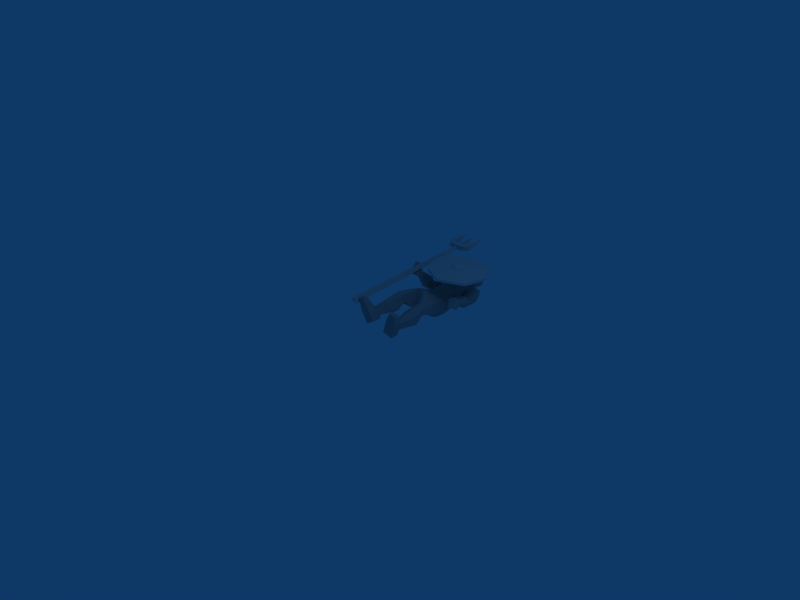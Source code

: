 # Source: g_walk.blend  (saved by Blender 2.49.2; exported with 4.5.12 LTS)
import bpy
from mathutils import Matrix  # noqa: F401  (used for matrix-valued properties, if any)

bpy.ops.wm.read_factory_settings(use_empty=True)
scene = bpy.context.scene
scene.name = 'Scene'

# ---- collections
col_collection_1 = bpy.data.collections.new('Collection 1'); scene.collection.children.link(col_collection_1)

# ---- materials (node trees are filled in below, after node groups)
mat_material = bpy.data.materials.new('Material')
mat_material.alpha_threshold = 0.0
mat_material.preview_render_type = 'FLAT'
mat_material.roughness = 0.5
mat_material.line_color = (0.0, 0.0, 0.0, 1.0)
mat_material_002 = bpy.data.materials.new('Material.002')
mat_material_002.alpha_threshold = 0.0
mat_material_002.preview_render_type = 'FLAT'
mat_material_002.roughness = 0.5
mat_material_002.line_color = (0.0, 0.0, 0.0, 1.0)
mat_material_001 = bpy.data.materials.new('Material.001')
mat_material_001.alpha_threshold = 0.0
mat_material_001.preview_render_type = 'FLAT'
mat_material_001.diffuse_color = (0.6392, 0.6392, 0.6392, 1.0)
mat_material_001.roughness = 0.5
mat_material_001.line_color = (0.0, 0.0, 0.0, 1.0)

# ---- material node trees

# ---- world
world_world = bpy.data.worlds.new('World'); scene.world = world_world
world_world.color = (0.05656, 0.2208, 0.4)
world_world.use_sun_shadow = False
world_world.sun_shadow_jitter_overblur = 0.0
world_world.cycles.sampling_method = 'MANUAL'
world_world.cycles.sample_map_resolution = 256

# ---- cameras
cam_camera = bpy.data.cameras.new('Camera')
cam_camera.passepartout_alpha = 0.2
cam_camera.clip_end = 100.0
cam_camera.lens = 35.0
cam_camera.ortho_scale = 7.314
cam_camera.show_passepartout = False
cam_camera.show_safe_areas = True
cam_camera.dof.focus_distance = 0.0
cam_camera.dof.aperture_fstop = 128.0

# ---- lights
light_spot = bpy.data.lights.new('Spot', 'POINT')
light_spot.transmission_factor = 0.0
light_spot.cutoff_distance = 30.0
light_spot.energy = 100.0
light_spot.shadow_buffer_clip_start = 1.001
light_spot.shadow_soft_size = 1.0
light_spot.shadow_maximum_resolution = 0.006
light_spot.use_absolute_resolution = True
light_spot.cycles.use_multiple_importance_sampling = False

# ---- meshes
me_cylinder_001_material = bpy.data.meshes.new('Cylinder.001_Material')
me_cylinder_001_material.from_pydata([(0.175, 1.478, 0.3225), (0.2045, 1.378, 0.3168), (0.1341, 1.302, 0.328), (0.03422, 1.326, 0.3449), (0.004696, 1.425, 0.3506), (0.07508, 1.501, 0.3394), (0.1896, 1.477, 0.4034), (0.2191, 1.377, 0.3972), (0.1488, 1.301, 0.4095), (0.04919, 1.325, 0.4278), (0.01975, 1.425, 0.4339), (0.08996, 1.501, 0.4217), (0.1264, 1.401, 0.4541), (0.09136, 1.446, 0.3362), (0.05977, 1.412, 0.3413), (0.07302, 1.368, 0.3387), (0.1179, 1.357, 0.3311), (0.1494, 1.391, 0.3261), (0.1362, 1.436, 0.3287), (0.1145, 1.437, 0.2101), (0.1277, 1.392, 0.2074), (0.09616, 1.358, 0.2129), (0.05144, 1.369, 0.2211), (0.03823, 1.413, 0.2239), (0.06974, 1.447, 0.2184), (0.08295, 1.403, 0.2156), (0.08961, 1.5, 0.4078), (0.0194, 1.425, 0.42), (0.04884, 1.325, 0.4139), (0.1485, 1.301, 0.3955), (0.2187, 1.377, 0.3833), (0.1893, 1.477, 0.3894), (0.07522, 1.502, 0.3526), (0.004837, 1.426, 0.3637), (0.03436, 1.326, 0.358), (0.1343, 1.302, 0.3411), (0.2047, 1.378, 0.33), (0.1751, 1.478, 0.3357), (0.3892, 1.801, 0.2793), (0.4981, 1.118, 0.2576), (0.1361, 0.9174, 0.3154), (-0.1872, 1.067, 0.3704), (-0.3083, 1.619, 0.3942), (-0.0003614, 1.87, 0.3453), (0.394, 1.8, 0.3197), (0.5029, 1.118, 0.298), (0.1409, 0.9169, 0.3558), (-0.1825, 1.066, 0.4108), (-0.3036, 1.619, 0.4346), (0.004398, 1.869, 0.3857), (0.5867, 1.502, 0.2858), (0.5815, 1.503, 0.2457), (-0.3393, 1.344, 0.4387), (-0.3443, 1.344, 0.3999)], [], [(18, 19, 24), (18, 24, 13), (13, 24, 23), (13, 23, 14), (14, 23, 22), (14, 22, 15), (15, 22, 21), (15, 21, 16), (16, 21, 20), (16, 20, 17), (17, 20, 19), (17, 19, 18), (1, 17, 18), (18, 0, 1), (2, 16, 17), (2, 17, 1), (3, 15, 16), (3, 16, 2), (4, 14, 15), (4, 15, 3), (5, 13, 14), (5, 14, 4), (0, 18, 13), (0, 13, 5), (22, 23, 25), (23, 24, 25), (20, 21, 25), (21, 22, 25), (20, 25, 19), (25, 24, 19), (10, 12, 11), (12, 6, 11), (8, 12, 9), (12, 10, 9), (6, 12, 7), (12, 8, 7), (38, 43, 49), (38, 49, 44), (48, 49, 42), (49, 43, 42), (46, 47, 41), (46, 41, 40), (45, 46, 39), (46, 40, 39), (50, 31, 30), (45, 50, 30), (50, 44, 31), (51, 36, 37), (38, 51, 37), (51, 39, 36), (51, 44, 50), (44, 51, 38), (52, 28, 27), (48, 52, 27), (52, 47, 28), (53, 33, 34), (41, 53, 34), (53, 42, 33), (53, 47, 52), (47, 53, 41), (42, 53, 48), (53, 52, 48), (39, 51, 50), (39, 50, 45), (37, 32, 43), (37, 43, 38), (32, 33, 42), (32, 42, 43), (34, 35, 41), (35, 40, 41), (35, 36, 39), (35, 39, 40), (26, 31, 49), (31, 44, 49), (27, 26, 48), (26, 49, 48), (29, 28, 47), (29, 47, 46), (30, 29, 45), (29, 46, 45), (6, 7, 31), (7, 30, 31), (7, 8, 29), (7, 29, 30), (8, 9, 28), (8, 28, 29), (9, 10, 27), (9, 27, 28), (10, 11, 27), (11, 26, 27), (11, 6, 26), (6, 31, 26), (1, 0, 36), (0, 37, 36), (4, 3, 34), (4, 34, 33), (2, 1, 36), (2, 36, 35), (3, 2, 35), (3, 35, 34), (5, 4, 32), (4, 33, 32), (0, 5, 37), (5, 32, 37)])
_uv = me_cylinder_001_material.uv_layers.new(name='UVTex')
_uv.uv.foreach_set('vector', [0.2877, 0.8811, 0.2827, 0.8366, 0.2659, 0.8385, 0.2877, 0.8811, 0.2659, 0.8385, 0.2709, 0.8828, 0.2921, 0.8828, 0.2925, 0.8385, 0.2798, 0.8397, 0.2921, 0.8828, 0.2798, 0.8397, 0.2795, 0.8838, 0.2795, 0.8838, 0.2798, 0.8397, 0.2632, 0.8391, 0.2795, 0.8838, 0.2632, 0.8391, 0.2628, 0.8832, 0.2641, 0.8832, 0.259, 0.8391, 0.2758, 0.8371, 0.2641, 0.8832, 0.2758, 0.8371, 0.2809, 0.8815, 0.2589, 0.8815, 0.2592, 0.8371, 0.2719, 0.8359, 0.2589, 0.8815, 0.2719, 0.8359, 0.2715, 0.8805, 0.2715, 0.8805, 0.2719, 0.8359, 0.2885, 0.8366, 0.2715, 0.8805, 0.2885, 0.8366, 0.2882, 0.8811, 0.301, 0.8501, 0.2845, 0.854, 0.2805, 0.8671, 0.2805, 0.8671, 0.2921, 0.8795, 0.301, 0.8501, 0.28, 0.8277, 0.2751, 0.8439, 0.2845, 0.854, 0.28, 0.8277, 0.2845, 0.854, 0.301, 0.8501, 0.2501, 0.8348, 0.2617, 0.8471, 0.2751, 0.8439, 0.2501, 0.8348, 0.2751, 0.8439, 0.28, 0.8277, 0.2412, 0.8641, 0.2577, 0.8603, 0.2617, 0.8471, 0.2412, 0.8641, 0.2617, 0.8471, 0.2501, 0.8348, 0.2623, 0.8865, 0.2671, 0.8703, 0.2577, 0.8603, 0.2623, 0.8865, 0.2577, 0.8603, 0.2412, 0.8641, 0.2921, 0.8795, 0.2805, 0.8671, 0.2671, 0.8703, 0.2921, 0.8795, 0.2671, 0.8703, 0.2623, 0.8865, 0.2611, 0.8474, 0.2571, 0.8605, 0.2705, 0.8574, 0.2571, 0.8605, 0.2666, 0.8706, 0.2705, 0.8574, 0.2839, 0.8542, 0.2745, 0.8442, 0.2705, 0.8574, 0.2745, 0.8442, 0.2611, 0.8474, 0.2705, 0.8574, 0.2839, 0.8542, 0.2705, 0.8574, 0.28, 0.8674, 0.2705, 0.8574, 0.2666, 0.8706, 0.28, 0.8674, 0.2416, 0.8639, 0.2716, 0.8568, 0.2626, 0.8863, 0.2716, 0.8568, 0.2925, 0.8793, 0.2626, 0.8863, 0.2803, 0.8276, 0.2716, 0.8568, 0.2504, 0.8346, 0.2716, 0.8568, 0.2416, 0.8639, 0.2504, 0.8346, 0.2925, 0.8793, 0.2716, 0.8568, 0.3013, 0.8499, 0.2716, 0.8568, 0.2803, 0.8276, 0.3013, 0.8499, 0.3286, 0.9829, 0.2245, 0.9885, 0.2296, 0.9703, 0.3286, 0.9829, 0.2296, 0.9703, 0.3256, 0.9656, 0.1582, 0.9137, 0.2296, 0.9703, 0.1432, 0.922, 0.2296, 0.9703, 0.2245, 0.9885, 0.1432, 0.922, 0.3122, 0.7486, 0.2201, 0.7493, 0.2115, 0.733, 0.3122, 0.7486, 0.2115, 0.733, 0.318, 0.7291, 0.3796, 0.8069, 0.3122, 0.7486, 0.3949, 0.7965, 0.3122, 0.7486, 0.318, 0.7291, 0.3949, 0.7965, 0.3956, 0.9016, 0.293, 0.8792, 0.3019, 0.8498, 0.3944, 0.7963, 0.3956, 0.9016, 0.3019, 0.8498, 0.3956, 0.9016, 0.3281, 0.9828, 0.293, 0.8792, 0.396, 0.9017, 0.3004, 0.8502, 0.2915, 0.8795, 0.3286, 0.9829, 0.396, 0.9017, 0.2915, 0.8795, 0.396, 0.9017, 0.3949, 0.7965, 0.3004, 0.8502, 0.396, 0.9017, 0.3256, 0.9656, 0.3841, 0.8966, 0.3256, 0.9656, 0.396, 0.9017, 0.3286, 0.9829, 0.1394, 0.8139, 0.251, 0.8345, 0.2422, 0.8639, 0.1426, 0.9219, 0.1394, 0.8139, 0.2422, 0.8639, 0.1394, 0.8139, 0.2109, 0.7329, 0.251, 0.8345, 0.1399, 0.814, 0.2407, 0.8642, 0.2495, 0.8348, 0.2115, 0.733, 0.1399, 0.814, 0.2495, 0.8348, 0.1399, 0.814, 0.1432, 0.922, 0.2407, 0.8642, 0.1399, 0.814, 0.2201, 0.7493, 0.1571, 0.8185, 0.2201, 0.7493, 0.1399, 0.814, 0.2115, 0.733, 0.1432, 0.922, 0.1399, 0.814, 0.1582, 0.9137, 0.1399, 0.814, 0.1571, 0.8185, 0.1582, 0.9137, 0.3949, 0.7965, 0.396, 0.9017, 0.3841, 0.8966, 0.3949, 0.7965, 0.3841, 0.8966, 0.3796, 0.8069, 0.2915, 0.8795, 0.2617, 0.8865, 0.2245, 0.9885, 0.2915, 0.8795, 0.2245, 0.9885, 0.3286, 0.9829, 0.2617, 0.8865, 0.2407, 0.8642, 0.1432, 0.922, 0.2617, 0.8865, 0.1432, 0.922, 0.2245, 0.9885, 0.2495, 0.8348, 0.2794, 0.8278, 0.2115, 0.733, 0.2794, 0.8278, 0.318, 0.7291, 0.2115, 0.733, 0.2794, 0.8278, 0.3004, 0.8502, 0.3949, 0.7965, 0.2794, 0.8278, 0.3949, 0.7965, 0.318, 0.7291, 0.2632, 0.8862, 0.293, 0.8792, 0.2239, 0.9883, 0.293, 0.8792, 0.3281, 0.9828, 0.2239, 0.9883, 0.2422, 0.8639, 0.2632, 0.8862, 0.1426, 0.9219, 0.2632, 0.8862, 0.2239, 0.9883, 0.1426, 0.9219, 0.2809, 0.8275, 0.251, 0.8345, 0.2109, 0.7329, 0.2809, 0.8275, 0.2109, 0.7329, 0.3174, 0.729, 0.3019, 0.8498, 0.2809, 0.8275, 0.3944, 0.7963, 0.2809, 0.8275, 0.3174, 0.729, 0.3944, 0.7963, 0.2925, 0.8793, 0.3013, 0.8499, 0.293, 0.8792, 0.3013, 0.8499, 0.3019, 0.8498, 0.293, 0.8792, 0.3013, 0.8499, 0.2803, 0.8276, 0.2809, 0.8275, 0.3013, 0.8499, 0.2809, 0.8275, 0.3019, 0.8498, 0.2803, 0.8276, 0.2504, 0.8346, 0.251, 0.8345, 0.2803, 0.8276, 0.251, 0.8345, 0.2809, 0.8275, 0.2504, 0.8346, 0.2416, 0.8639, 0.2422, 0.8639, 0.2504, 0.8346, 0.2422, 0.8639, 0.251, 0.8345, 0.2416, 0.8639, 0.2626, 0.8863, 0.2422, 0.8639, 0.2626, 0.8863, 0.2632, 0.8862, 0.2422, 0.8639, 0.2626, 0.8863, 0.2925, 0.8793, 0.2632, 0.8862, 0.2925, 0.8793, 0.293, 0.8792, 0.2632, 0.8862, 0.301, 0.8501, 0.2921, 0.8795, 0.3004, 0.8502, 0.2921, 0.8795, 0.2915, 0.8795, 0.3004, 0.8502, 0.2412, 0.8641, 0.2501, 0.8348, 0.2495, 0.8348, 0.2412, 0.8641, 0.2495, 0.8348, 0.2407, 0.8642, 0.28, 0.8277, 0.301, 0.8501, 0.3004, 0.8502, 0.28, 0.8277, 0.3004, 0.8502, 0.2794, 0.8278, 0.2501, 0.8348, 0.28, 0.8277, 0.2794, 0.8278, 0.2501, 0.8348, 0.2794, 0.8278, 0.2495, 0.8348, 0.2623, 0.8865, 0.2412, 0.8641, 0.2617, 0.8865, 0.2412, 0.8641, 0.2407, 0.8642, 0.2617, 0.8865, 0.2921, 0.8795, 0.2623, 0.8865, 0.2915, 0.8795, 0.2623, 0.8865, 0.2617, 0.8865, 0.2915, 0.8795])
me_cylinder_001_material.materials.append(mat_material)
me_cylinder_001_material.use_remesh_preserve_volume = False
me_cylinder_001_material.use_remesh_preserve_attributes = False
me_cylinder_001_material.use_mirror_vertex_groups = False
me_cylinder_001_material.update()
me_granade_material_002 = bpy.data.meshes.new('granade_Material.002')
me_granade_material_002.from_pydata([(-0.4544, 2.559, 0.4456), (-0.4194, 2.556, 0.4824), (-0.4983, 0.5422, 0.2433), (-0.4414, 0.5389, 0.3034), (-0.3968, 2.561, 0.4262), (-0.4046, 0.5443, 0.2118), (-0.4615, 2.62, 0.5004), (-0.4615, 2.628, 0.4248), (-0.4615, 2.552, 0.4168), (-0.4615, 2.544, 0.4924), (-0.3854, 2.62, 0.5004), (-0.3854, 2.628, 0.4248), (-0.3854, 2.552, 0.4168), (-0.3854, 2.544, 0.4924), (-0.5632, 2.567, 0.4932), (-0.5614, 2.574, 0.4175), (-0.5363, 2.646, 0.4254), (-0.5381, 2.638, 0.501), (-0.6172, 2.636, 0.5009), (-0.6198, 2.643, 0.4253), (-0.5939, 2.597, 0.4182), (-0.5913, 2.59, 0.4939), (-0.2924, 2.569, 0.4932), (-0.294, 2.577, 0.4176), (-0.3165, 2.649, 0.4255), (-0.3148, 2.642, 0.5011), (-0.2372, 2.64, 0.5011), (-0.2349, 2.648, 0.4254), (-0.2541, 2.612, 0.4187), (-0.2564, 2.605, 0.4944), (-0.2465, 2.791, 0.4537), (-0.248, 2.786, 0.5019), (-0.2974, 2.787, 0.5019), (-0.2984, 2.792, 0.4537), (-0.2683, 2.974, 0.4965), (-0.3963, 2.763, 0.4499), (-0.3963, 2.757, 0.504), (-0.4507, 2.763, 0.4499), (-0.4507, 2.757, 0.504), (-0.4235, 2.947, 0.4968), (-0.6108, 2.782, 0.4499), (-0.609, 2.776, 0.5029), (-0.5535, 2.778, 0.503), (-0.5523, 2.783, 0.4499), (-0.5866, 2.967, 0.4951)], [], [(0, 2, 3), (1, 0, 3), (0, 1, 4), (1, 3, 5), (5, 4, 1), (3, 2, 5), (2, 0, 4), (4, 5, 2), (33, 32, 34), (32, 31, 34), (31, 30, 34), (30, 33, 34), (37, 38, 39), (36, 35, 39), (35, 37, 39), (38, 36, 39), (42, 43, 44), (43, 40, 44), (40, 41, 44), (41, 42, 44), (17, 16, 42), (16, 43, 42), (16, 19, 40), (16, 40, 43), (19, 18, 40), (18, 41, 40), (18, 17, 41), (17, 42, 41), (7, 6, 38), (7, 38, 37), (10, 11, 35), (10, 35, 36), (11, 7, 37), (11, 37, 35), (6, 10, 36), (6, 36, 38), (24, 25, 33), (25, 32, 33), (25, 26, 32), (26, 31, 32), (26, 27, 30), (26, 30, 31), (27, 24, 30), (24, 33, 30), (26, 29, 27), (29, 28, 27), (25, 22, 29), (25, 29, 26), (22, 23, 29), (23, 28, 29), (23, 24, 28), (24, 27, 28), (11, 10, 25), (11, 25, 24), (12, 11, 23), (11, 24, 23), (13, 12, 22), (12, 23, 22), (10, 13, 22), (10, 22, 25), (20, 21, 19), (21, 18, 19), (15, 14, 21), (15, 21, 20), (14, 17, 21), (17, 18, 21), (16, 15, 20), (16, 20, 19), (7, 8, 15), (7, 15, 16), (6, 7, 17), (7, 16, 17), (9, 6, 14), (6, 17, 14), (8, 9, 14), (8, 14, 15), (9, 13, 10), (9, 10, 6), (8, 12, 13), (8, 13, 9), (7, 11, 12), (7, 12, 8)])
_uv = me_granade_material_002.uv_layers.new(name='UVTex')
_uv.uv.foreach_set('vector', [0.9874, 0.8206, 0.438, 0.8199, 0.4366, 0.8433, 0.9861, 0.8426, 0.9874, 0.8206, 0.4366, 0.8433, 0.5626, 0.9457, 0.5628, 0.9536, 0.5621, 0.9415, 0.9861, 0.8426, 0.4366, 0.8433, 0.4377, 0.8075, 0.4377, 0.8075, 0.9871, 0.8089, 0.9861, 0.8426, 0.9118, 0.8068, 0.9582, 0.8068, 0.9582, 0.8532, 0.438, 0.8199, 0.9874, 0.8206, 0.9871, 0.8089, 0.9871, 0.8089, 0.4377, 0.8075, 0.438, 0.8199, 0.6437, 0.9641, 0.6436, 0.9254, 0.495, 0.9453, 0.6833, 0.9278, 0.6832, 0.9605, 0.5594, 0.9441, 0.6445, 0.9253, 0.6447, 0.9641, 0.495, 0.9453, 0.6811, 0.9614, 0.6811, 0.9271, 0.5594, 0.9441, 0.6675, 0.9647, 0.6675, 0.9212, 0.5171, 0.9428, 0.6675, 0.9212, 0.6675, 0.9647, 0.5171, 0.9428, 0.6764, 0.9655, 0.6774, 0.9201, 0.5221, 0.9391, 0.6807, 0.9202, 0.6797, 0.9656, 0.5221, 0.9391, 0.6509, 0.9238, 0.651, 0.9665, 0.5007, 0.9458, 0.6804, 0.97, 0.6814, 0.9154, 0.5072, 0.9399, 0.6523, 0.9664, 0.652, 0.9237, 0.5007, 0.9458, 0.6846, 0.9171, 0.6838, 0.9688, 0.5072, 0.9399, 0.7622, 0.9137, 0.7624, 0.9745, 0.6509, 0.9238, 0.7624, 0.9745, 0.651, 0.9665, 0.6509, 0.9238, 0.8093, 0.9836, 0.8107, 0.9058, 0.6814, 0.9154, 0.8093, 0.9836, 0.6814, 0.9154, 0.6804, 0.97, 0.7643, 0.9744, 0.7638, 0.9136, 0.6523, 0.9664, 0.7638, 0.9136, 0.652, 0.9237, 0.6523, 0.9664, 0.8153, 0.9081, 0.8141, 0.9818, 0.6846, 0.9171, 0.8141, 0.9818, 0.6838, 0.9688, 0.6846, 0.9171, 0.777, 0.9735, 0.7771, 0.9127, 0.6675, 0.9212, 0.777, 0.9735, 0.6675, 0.9212, 0.6675, 0.9647, 0.7771, 0.9127, 0.777, 0.9735, 0.6675, 0.9647, 0.7771, 0.9127, 0.6675, 0.9647, 0.6675, 0.9212, 0.7894, 0.9772, 0.7909, 0.9138, 0.6774, 0.9201, 0.7894, 0.9772, 0.6774, 0.9201, 0.6764, 0.9655, 0.7955, 0.9139, 0.794, 0.9773, 0.6797, 0.9656, 0.7955, 0.9139, 0.6797, 0.9656, 0.6807, 0.9202, 0.7595, 0.9748, 0.7593, 0.9139, 0.6437, 0.9641, 0.7593, 0.9139, 0.6436, 0.9254, 0.6437, 0.9641, 0.7794, 0.9186, 0.7793, 0.9698, 0.6833, 0.9278, 0.7793, 0.9698, 0.6832, 0.9605, 0.6833, 0.9278, 0.7607, 0.9138, 0.761, 0.9746, 0.6447, 0.9641, 0.7607, 0.9138, 0.6447, 0.9641, 0.6445, 0.9253, 0.776, 0.9713, 0.776, 0.9175, 0.6811, 0.9614, 0.776, 0.9175, 0.6811, 0.9271, 0.6811, 0.9614, 0.7607, 0.9138, 0.7893, 0.9162, 0.761, 0.9746, 0.7893, 0.9162, 0.7897, 0.977, 0.761, 0.9746, 0.7662, 0.972, 0.7789, 0.9324, 0.7984, 0.9519, 0.7662, 0.972, 0.7984, 0.9519, 0.8087, 0.9715, 0.7891, 0.9658, 0.7883, 0.9295, 0.8064, 0.9658, 0.7883, 0.9295, 0.8075, 0.9295, 0.8064, 0.9658, 0.778, 0.9353, 0.7653, 0.9749, 0.7996, 0.9547, 0.7653, 0.9749, 0.8099, 0.9742, 0.7996, 0.9547, 0.7445, 0.9321, 0.7445, 0.9685, 0.7784, 0.9685, 0.7445, 0.9321, 0.7784, 0.9685, 0.7776, 0.9321, 0.728, 0.9209, 0.7276, 0.9624, 0.778, 0.9353, 0.7276, 0.9624, 0.7653, 0.9749, 0.778, 0.9353, 0.7445, 0.9658, 0.7445, 0.9295, 0.7891, 0.9658, 0.7445, 0.9295, 0.7883, 0.9295, 0.7891, 0.9658, 0.7276, 0.9594, 0.7281, 0.9179, 0.7789, 0.9324, 0.7276, 0.9594, 0.7789, 0.9324, 0.7662, 0.972, 0.8017, 0.9762, 0.8013, 0.9154, 0.7643, 0.9744, 0.8013, 0.9154, 0.7638, 0.9136, 0.7643, 0.9744, 0.6602, 0.9295, 0.6593, 0.9658, 0.6458, 0.9658, 0.6602, 0.9295, 0.6458, 0.9658, 0.6446, 0.9295, 0.6305, 0.9294, 0.6439, 0.9688, 0.615, 0.9419, 0.6439, 0.9688, 0.6006, 0.9672, 0.615, 0.9419, 0.6449, 0.9716, 0.6315, 0.9323, 0.6136, 0.9445, 0.6449, 0.9716, 0.6136, 0.9445, 0.5992, 0.9699, 0.6859, 0.962, 0.6864, 0.9205, 0.6315, 0.9323, 0.6859, 0.962, 0.6315, 0.9323, 0.6449, 0.9716, 0.7081, 0.9685, 0.7081, 0.9321, 0.6714, 0.9685, 0.7081, 0.9321, 0.6722, 0.9321, 0.6714, 0.9685, 0.6864, 0.9174, 0.686, 0.959, 0.6305, 0.9294, 0.686, 0.959, 0.6439, 0.9688, 0.6305, 0.9294, 0.7081, 0.9295, 0.7081, 0.9658, 0.6593, 0.9658, 0.7081, 0.9295, 0.6593, 0.9658, 0.6602, 0.9295, 0.6864, 0.9174, 0.7281, 0.9179, 0.7276, 0.9594, 0.6864, 0.9174, 0.7276, 0.9594, 0.686, 0.959, 0.7081, 0.9295, 0.7445, 0.9295, 0.7445, 0.9658, 0.7081, 0.9295, 0.7445, 0.9658, 0.7081, 0.9658, 0.6859, 0.962, 0.7276, 0.9624, 0.728, 0.9209, 0.6859, 0.962, 0.728, 0.9209, 0.6864, 0.9205])
me_granade_material_002.materials.append(mat_material_002)
me_granade_material_002.use_remesh_preserve_volume = False
me_granade_material_002.use_remesh_preserve_attributes = False
me_granade_material_002.use_mirror_vertex_groups = False
me_granade_material_002.update()
me_speer_man_st_material = bpy.data.meshes.new('speer_man_st_Material')
me_speer_man_st_material.from_pydata([(0.01941, 0.8433, 0.2708), (0.04513, 0.7245, -0.01315), (-0.01661, 1.11, 0.1686), (0.02071, 1.026, -0.2225), (-0.01297, 1.164, 0.1457), (0.02022, 1.193, -0.2045), (-0.01329, 1.27, 0.1487), (0.01443, 1.281, -0.1609), (-0.003073, 1.382, 0.1735), (0.01275, 1.401, -0.1825), (-0.004631, 1.473, 0.1798), (0.007603, 1.533, -0.2223), (-0.02021, 1.621, 0.1962), (0.02423, 1.692, -0.1899), (-0.01087, 1.722, 0.1305), (0.0177, 1.762, -0.1013), (-0.008845, 1.501, 0.216), (-0.006103, 1.826, 0.1125), (0.009147, 1.851, -0.01594), (0.1804, -0.01247, 0.1705), (0.112, -0.01093, -0.02859), (0.3247, -0.005781, 0.1161), (0.2583, -0.002232, -0.0759), (0.1753, 0.09411, 0.1717), (0.1077, 0.1085, -0.02862), (0.3196, 0.1013, 0.1172), (0.2569, 0.1042, -0.06998), (0.2471, -0.01067, 0.2934), (0.3444, -0.007408, 0.2676), (0.2458, 0.05884, 0.2967), (0.3417, 0.06271, 0.2662), (0.1855, 0.1521, 0.1208), (0.1544, 0.1649, 0.008456), (0.2707, 0.1564, 0.0927), (0.2397, 0.1606, -0.01494), (0.1146, 0.384, 0.1319), (0.06751, 0.4531, 0.005374), (0.289, 0.3815, 0.09417), (0.2721, 0.4502, -0.03817), (0.2231, 0.1527, 0.109), (0.2074, 0.3756, 0.1643), (0.1595, 0.4554, -0.04143), (0.1962, 0.1621, -0.003264), (0.1215, 0.5966, 0.1669), (0.1025, 0.5929, 0.05962), (0.259, 0.5956, 0.1425), (0.2397, 0.5939, 0.03529), (0.1956, 0.5989, 0.2085), (0.1636, 0.5935, 0.02749), (0.1129, 0.6485, 0.1669), (0.09845, 0.6262, 0.05909), (0.2532, 0.6459, 0.1393), (0.236, 0.6278, 0.03305), (0.1889, 0.6539, 0.2038), (0.1603, 0.6225, 0.02448), (0.2667, 0.7991, 0.1553), (0.2472, 0.75, 0.002959), (0.1264, 0.822, 0.2274), (0.1157, 0.7324, -0.02123), (0.2194, 1.111, 0.07622), (0.2016, 1.064, -0.07781), (0.1032, 1.102, 0.1395), (0.1223, 1.024, -0.1775), (0.1856, 1.197, 0.08305), (0.1879, 1.186, -0.06573), (0.09264, 1.174, 0.1518), (0.1244, 1.188, -0.1674), (0.1743, 1.274, 0.1099), (0.1844, 1.276, -0.06227), (0.09368, 1.272, 0.1551), (0.1254, 1.278, -0.1358), (0.1869, 1.369, 0.08319), (0.1827, 1.38, -0.04325), (0.1086, 1.364, 0.1464), (0.112, 1.385, -0.1622), (0.2423, 1.528, 0.13), (0.2102, 1.477, -0.03765), (0.1331, 1.454, 0.1789), (0.2578, 1.566, -0.1351), (0.2229, 1.636, 0.1416), (0.2907, 1.729, 0.03819), (0.1235, 1.618, 0.2119), (0.2551, 1.68, -0.1119), (0.07098, 1.742, 0.08962), (0.08625, 1.759, -0.03991), (0.292, 1.59, 0.14), (0.348, 1.648, 0.05087), (0.3169, 1.622, -0.07771), (0.2787, 1.371, 0.06091), (0.2678, 1.362, -0.0103), (0.2886, 1.381, -0.0737), (0.3438, 1.417, 0.08805), (0.3917, 1.451, 0.02043), (0.3594, 1.43, -0.05139), (0.3078, 1.338, 0.08496), (0.2948, 1.309, 0.02696), (0.3097, 1.301, -0.03267), (0.3726, 1.379, 0.08345), (0.3999, 1.376, 0.02489), (0.3765, 1.343, -0.03982), (0.2943, 1.249, 0.1507), (0.2878, 1.217, 0.0708), (0.298, 1.201, -0.003215), (0.4013, 1.305, 0.1379), (0.4457, 1.304, 0.05553), (0.4048, 1.253, -0.0209), (0.3774, 1.092, 0.1619), (0.3653, 1.073, 0.126), (0.3775, 1.068, 0.08714), (0.4313, 1.12, 0.1549), (0.4534, 1.12, 0.1142), (0.4336, 1.095, 0.07688), (0.4158, 1.045, 0.2238), (0.4202, 0.9961, 0.07324), (0.4862, 1.049, 0.2166), (0.4941, 1.003, 0.06713), (0.397, 0.9361, 0.2305), (0.4228, 0.8981, 0.1254), (0.4447, 0.928, 0.2351), (0.1305, 1.479, 0.2164), (0.03455, 1.829, 0.09898), (0.06016, 1.833, 0.06504), (0.05356, 1.842, 0.03176), (0.1061, 1.757, 0.03259), (0.1946, 1.741, 0.03263), (-0.0001171, 1.867, 0.06673), (-0.09647, 0.8472, 0.2605), (-0.06113, 0.724, -0.01946), (-0.2322, 0.01863, 0.1996), (-0.1245, 0.02192, 0.0199), (-0.3637, 0.02637, 0.1192), (-0.2586, 0.02763, -0.05583), (-0.2273, 0.1259, 0.2022), (-0.1214, 0.1431, 0.02124), (-0.3584, 0.133, 0.1209), (-0.2587, 0.1331, -0.05133), (-0.3171, 0.02002, 0.3051), (-0.4102, 0.02484, 0.2669), (-0.3162, 0.08931, 0.3108), (-0.4063, 0.09495, 0.2659), (-0.2303, 0.1852, 0.1494), (-0.1767, 0.1982, 0.04655), (-0.3073, 0.1876, 0.1041), (-0.2546, 0.1912, 0.004702), (-0.1714, 0.419, 0.1744), (-0.09491, 0.4868, 0.06242), (-0.3311, 0.4141, 0.09481), (-0.2824, 0.4813, -0.03032), (-0.2645, 0.185, 0.1298), (-0.2693, 0.41, 0.183), (-0.1726, 0.4877, -0.005764), (-0.2147, 0.1941, 0.02554), (-0.1872, 0.6323, 0.2016), (-0.1422, 0.6215, 0.1031), (-0.3143, 0.6297, 0.1439), (-0.269, 0.6216, 0.0454), (-0.2692, 0.6375, 0.2232), (-0.1934, 0.6206, 0.05683), (-0.1765, 0.6805, 0.1937), (-0.1377, 0.6476, 0.09734), (-0.3067, 0.6795, 0.1383), (-0.2648, 0.6501, 0.04205), (-0.26, 0.6936, 0.2155), (-0.1898, 0.6428, 0.05307), (-0.3158, 0.8345, 0.1302), (-0.2645, 0.7629, -0.004679), (-0.1927, 0.848, 0.2165), (-0.1306, 0.7357, -0.0116), (-0.2297, 1.131, 0.02783), (-0.1866, 1.064, -0.113), (-0.1285, 1.125, 0.1131), (-0.09303, 1.012, -0.1919), (-0.1982, 1.201, 0.04258), (-0.1719, 1.187, -0.1027), (-0.1202, 1.172, 0.1302), (-0.09222, 1.189, -0.188), (-0.1883, 1.275, 0.08818), (-0.1716, 1.277, -0.08038), (-0.1152, 1.268, 0.1401), (-0.1024, 1.279, -0.1465), (-0.191, 1.37, 0.08186), (-0.1745, 1.378, -0.04025), (-0.1177, 1.362, 0.1455), (-0.09208, 1.381, -0.1531), (-0.2573, 1.561, 0.1147), (-0.2026, 1.472, -0.01221), (-0.1391, 1.465, 0.1801), (-0.2286, 1.537, -0.15), (-0.244, 1.649, 0.08722), (-0.2819, 1.74, -0.034), (-0.1615, 1.632, 0.1808), (-0.2157, 1.677, -0.1655), (-0.07978, 1.745, 0.0716), (-0.06325, 1.763, -0.05788), (-0.3105, 1.624, 0.08769), (-0.3439, 1.652, -0.03017), (-0.288, 1.599, -0.131), (-0.2813, 1.397, 0.1046), (-0.2607, 1.363, 0.04343), (-0.2728, 1.358, -0.02083), (-0.3505, 1.444, 0.08548), (-0.387, 1.454, 0.01468), (-0.3426, 1.408, -0.04551), (-0.3129, 1.379, 0.128), (-0.2934, 1.327, 0.0815), (-0.2993, 1.292, 0.03004), (-0.3772, 1.41, 0.09056), (-0.3953, 1.38, 0.02732), (-0.3647, 1.324, -0.001974), (-0.311, 1.354, 0.1952), (-0.295, 1.28, 0.1602), (-0.2948, 1.221, 0.1087), (-0.4134, 1.381, 0.1367), (-0.4456, 1.326, 0.06726), (-0.3958, 1.241, 0.0472), (-0.3987, 1.242, 0.2947), (-0.3819, 1.205, 0.2823), (-0.3887, 1.175, 0.2554), (-0.4503, 1.254, 0.2645), (-0.4667, 1.226, 0.2322), (-0.4424, 1.184, 0.2234), (-0.4456, 1.25, 0.3641), (-0.429, 1.11, 0.2923), (-0.5142, 1.241, 0.3487), (-0.5015, 1.103, 0.2762), (-0.4278, 1.182, 0.4472), (-0.4388, 1.078, 0.399), (-0.4756, 1.175, 0.4515), (-0.1443, 1.491, 0.2122), (-0.04248, 1.83, 0.09007), (-0.05955, 1.835, 0.05119), (-0.04524, 1.844, 0.02033), (-0.09981, 1.762, 0.008196), (-0.1865, 1.75, -0.01295), (0.0049, 1.805, 0.01375), (-0.01271, 1.773, 0.1614), (0.01329, 1.871, -0.05117), (-0.01259, 1.956, 0.1884), (0.01284, 1.987, -0.06068), (-0.01126, 2.05, 0.1792), (0.007256, 2.076, -0.005173), (-0.01534, 1.866, 0.2082), (-0.01238, 1.852, 0.1753), (-0.001586, 2.082, 0.08332), (0.04695, 1.794, 0.1461), (0.07788, 1.868, -0.01689), (0.08802, 1.969, 0.1351), (0.1134, 1.982, 0.04526), (0.08204, 1.989, -0.02687), (0.06558, 2.057, 0.1324), (0.0847, 2.067, 0.06428), (0.06029, 2.073, 0.02009), (0.06782, 1.875, 0.1449), (0.006581, 1.871, 0.1744), (0.1029, 1.896, 0.05197), (0.06441, 1.835, 0.05472), (-0.04954, 1.796, 0.133), (-0.05735, 1.87, -0.03247), (-0.1003, 1.97, 0.1159), (-0.107, 1.983, 0.02286), (-0.06177, 1.99, -0.0415), (-0.07729, 2.058, 0.1181), (-0.08246, 2.067, 0.04754), (-0.04975, 2.073, 0.009073), (-0.08363, 1.877, 0.1279), (-0.03004, 1.871, 0.1704), (-0.09675, 1.898, 0.02938), (-0.06124, 1.838, 0.04018)], [], [(22, 19, 20), (19, 22, 21), (24, 19, 23), (19, 24, 20), (26, 20, 24), (20, 26, 22), (25, 22, 26), (22, 25, 21), (29, 28, 30), (28, 29, 27), (27, 21, 28), (21, 27, 19), (29, 19, 27), (19, 29, 23), (30, 23, 29), (23, 30, 25), (28, 25, 30), (25, 28, 21), (32, 23, 31), (23, 32, 24), (24, 34, 26), (24, 42, 34), (24, 32, 42), (33, 26, 34), (26, 33, 25), (39, 25, 33), (25, 31, 23), (39, 31, 25), (36, 31, 35), (31, 36, 32), (38, 42, 41), (42, 38, 34), (37, 34, 38), (34, 37, 33), (40, 33, 37), (33, 40, 39), (35, 39, 40), (39, 35, 31), (32, 41, 42), (41, 32, 36), (46, 41, 48), (41, 46, 38), (45, 38, 46), (38, 45, 37), (47, 37, 45), (37, 47, 40), (44, 35, 43), (35, 44, 36), (43, 40, 47), (40, 43, 35), (48, 36, 44), (36, 48, 41), (52, 48, 54), (48, 52, 46), (51, 46, 52), (46, 51, 45), (53, 45, 51), (45, 53, 47), (49, 47, 53), (47, 49, 43), (50, 43, 49), (43, 50, 44), (54, 44, 50), (44, 54, 48), (56, 54, 58), (54, 56, 52), (55, 52, 56), (52, 55, 51), (57, 51, 55), (51, 57, 53), (0, 53, 57), (53, 0, 49), (49, 0, 1), (49, 1, 50), (58, 50, 1), (50, 58, 54), (59, 56, 60), (56, 59, 55), (61, 55, 59), (55, 61, 57), (62, 1, 3), (1, 62, 58), (62, 64, 60), (64, 62, 66), (63, 60, 64), (60, 63, 59), (65, 59, 63), (59, 65, 61), (4, 61, 65), (61, 4, 2), (3, 66, 62), (66, 3, 5), (58, 60, 56), (60, 58, 62), (68, 66, 70), (66, 68, 64), (67, 64, 68), (64, 67, 63), (69, 63, 67), (63, 69, 65), (6, 65, 69), (65, 6, 4), (70, 5, 7), (5, 70, 66), (72, 70, 74), (70, 72, 68), (71, 68, 72), (68, 71, 67), (73, 67, 71), (67, 73, 69), (8, 69, 73), (69, 8, 6), (74, 7, 9), (7, 74, 70), (76, 74, 78), (74, 76, 72), (75, 72, 76), (72, 75, 71), (77, 71, 75), (71, 77, 73), (10, 73, 77), (73, 10, 8), (78, 9, 11), (9, 78, 74), (116, 117, 118), (81, 75, 79), (75, 81, 119), (16, 77, 119), (77, 16, 10), (119, 12, 16), (12, 119, 81), (82, 11, 13), (11, 82, 78), (124, 82, 84), (124, 83, 79), (14, 79, 83), (79, 14, 81), (81, 14, 12), (84, 13, 15), (87, 80, 86), (80, 87, 82), (78, 82, 87), (75, 85, 79), (86, 79, 85), (79, 86, 80), (89, 78, 90), (78, 89, 76), (88, 76, 89), (76, 88, 75), (93, 86, 92), (86, 93, 87), (90, 87, 93), (87, 90, 78), (91, 75, 88), (75, 91, 85), (92, 85, 91), (85, 92, 86), (95, 90, 96), (90, 95, 89), (99, 92, 98), (92, 99, 93), (96, 93, 99), (93, 96, 90), (94, 89, 95), (89, 94, 88), (97, 88, 94), (88, 97, 91), (98, 91, 97), (91, 98, 92), (101, 96, 102), (96, 101, 95), (105, 98, 104), (98, 105, 99), (102, 99, 105), (99, 102, 96), (100, 95, 101), (95, 100, 94), (103, 94, 100), (94, 103, 97), (104, 97, 103), (97, 104, 98), (107, 102, 108), (102, 107, 101), (111, 104, 110), (104, 111, 105), (108, 105, 111), (105, 108, 102), (106, 101, 107), (101, 106, 100), (109, 100, 106), (100, 109, 103), (110, 103, 109), (103, 110, 104), (112, 108, 113), (108, 112, 107), (115, 110, 114), (110, 115, 111), (113, 111, 115), (111, 113, 108), (107, 112, 106), (114, 106, 112), (106, 114, 109), (109, 114, 110), (116, 113, 117), (113, 116, 112), (117, 114, 118), (114, 117, 115), (115, 117, 113), (118, 112, 116), (112, 118, 114), (75, 119, 77), (14, 83, 120), (17, 14, 120), (15, 122, 84), (15, 18, 122), (0, 61, 2), (123, 122, 121), (122, 123, 84), (83, 121, 120), (121, 83, 123), (80, 82, 124), (80, 124, 79), (13, 84, 82), (124, 84, 123), (123, 83, 124), (61, 0, 57), (17, 120, 125), (122, 18, 125), (121, 122, 125), (120, 121, 125), (1, 127, 3), (127, 0, 126), (0, 127, 1), (131, 129, 128), (128, 130, 131), (133, 132, 128), (128, 129, 133), (135, 133, 129), (129, 131, 135), (134, 135, 131), (131, 130, 134), (138, 139, 137), (137, 136, 138), (136, 137, 130), (130, 128, 136), (138, 136, 128), (128, 132, 138), (139, 138, 132), (132, 134, 139), (137, 139, 134), (134, 130, 137), (141, 140, 132), (132, 133, 141), (133, 135, 143), (133, 143, 151), (133, 151, 141), (142, 143, 135), (135, 134, 142), (148, 142, 134), (134, 132, 140), (148, 134, 140), (145, 144, 140), (140, 141, 145), (147, 150, 151), (151, 143, 147), (146, 147, 143), (143, 142, 146), (149, 146, 142), (142, 148, 149), (144, 149, 148), (148, 140, 144), (141, 151, 150), (150, 145, 141), (155, 157, 150), (150, 147, 155), (154, 155, 147), (147, 146, 154), (156, 154, 146), (146, 149, 156), (153, 152, 144), (144, 145, 153), (152, 156, 149), (149, 144, 152), (157, 153, 145), (145, 150, 157), (161, 163, 157), (157, 155, 161), (160, 161, 155), (155, 154, 160), (162, 160, 154), (154, 156, 162), (158, 162, 156), (156, 152, 158), (159, 158, 152), (152, 153, 159), (163, 159, 153), (153, 157, 163), (165, 167, 163), (163, 161, 165), (164, 165, 161), (161, 160, 164), (166, 164, 160), (160, 162, 166), (126, 166, 162), (162, 158, 126), (127, 126, 158), (158, 159, 127), (167, 127, 159), (159, 163, 167), (168, 169, 165), (165, 164, 168), (170, 168, 164), (164, 166, 170), (171, 3, 127), (127, 167, 171), (171, 169, 173), (173, 175, 171), (172, 173, 169), (169, 168, 172), (174, 172, 168), (168, 170, 174), (4, 174, 170), (170, 2, 4), (3, 171, 175), (175, 5, 3), (167, 165, 169), (169, 171, 167), (177, 179, 175), (175, 173, 177), (176, 177, 173), (173, 172, 176), (178, 176, 172), (172, 174, 178), (6, 178, 174), (174, 4, 6), (179, 7, 5), (5, 175, 179), (181, 183, 179), (179, 177, 181), (180, 181, 177), (177, 176, 180), (182, 180, 176), (176, 178, 182), (8, 182, 178), (178, 6, 8), (183, 9, 7), (7, 179, 183), (185, 187, 183), (183, 181, 185), (184, 185, 181), (181, 180, 184), (186, 184, 180), (180, 182, 186), (10, 186, 182), (182, 8, 10), (187, 11, 9), (9, 183, 187), (225, 227, 226), (190, 188, 184), (184, 228, 190), (16, 228, 186), (186, 10, 16), (228, 16, 12), (12, 190, 228), (191, 13, 11), (11, 187, 191), (233, 193, 191), (233, 188, 192), (14, 192, 188), (188, 190, 14), (190, 12, 14), (193, 15, 13), (196, 195, 189), (189, 191, 196), (187, 196, 191), (184, 188, 194), (195, 194, 188), (188, 189, 195), (198, 199, 187), (187, 185, 198), (197, 198, 185), (185, 184, 197), (202, 201, 195), (195, 196, 202), (199, 202, 196), (196, 187, 199), (200, 197, 184), (184, 194, 200), (201, 200, 194), (194, 195, 201), (204, 205, 199), (199, 198, 204), (208, 207, 201), (201, 202, 208), (205, 208, 202), (202, 199, 205), (203, 204, 198), (198, 197, 203), (206, 203, 197), (197, 200, 206), (207, 206, 200), (200, 201, 207), (210, 211, 205), (205, 204, 210), (214, 213, 207), (207, 208, 214), (211, 214, 208), (208, 205, 211), (209, 210, 204), (204, 203, 209), (212, 209, 203), (203, 206, 212), (213, 212, 206), (206, 207, 213), (216, 217, 211), (211, 210, 216), (220, 219, 213), (213, 214, 220), (217, 220, 214), (214, 211, 217), (215, 216, 210), (210, 209, 215), (218, 215, 209), (209, 212, 218), (219, 218, 212), (212, 213, 219), (221, 222, 217), (217, 216, 221), (224, 223, 219), (219, 220, 224), (222, 224, 220), (220, 217, 222), (216, 215, 221), (223, 221, 215), (215, 218, 223), (218, 219, 223), (225, 226, 222), (222, 221, 225), (226, 227, 223), (223, 224, 226), (224, 222, 226), (227, 225, 221), (221, 223, 227), (184, 186, 228), (14, 229, 192), (17, 229, 14), (15, 193, 231), (15, 231, 18), (126, 2, 170), (232, 230, 231), (231, 193, 232), (192, 229, 230), (230, 232, 192), (189, 233, 191), (189, 188, 233), (13, 191, 193), (233, 232, 193), (232, 233, 192), (170, 166, 126), (126, 0, 2), (17, 125, 229), (231, 125, 18), (230, 125, 231), (229, 125, 230), (250, 243, 249), (243, 251, 240), (255, 234, 245), (235, 234, 244), (245, 234, 236), (247, 245, 248), (245, 247, 254), (254, 247, 246), (252, 237, 253), (237, 252, 246), (248, 236, 238), (236, 248, 245), (250, 248, 251), (248, 250, 247), (249, 247, 250), (247, 249, 246), (239, 246, 249), (246, 239, 237), (238, 251, 248), (251, 238, 240), (237, 241, 253), (241, 242, 253), (253, 244, 252), (244, 242, 235), (253, 242, 244), (239, 249, 243), (243, 250, 251), (252, 254, 246), (245, 254, 255), (244, 254, 252), (255, 254, 244), (244, 234, 255), (262, 261, 243), (243, 240, 263), (267, 257, 234), (235, 256, 234), (257, 236, 234), (259, 260, 257), (257, 266, 259), (266, 258, 259), (264, 265, 237), (237, 258, 264), (260, 238, 236), (236, 257, 260), (262, 263, 260), (260, 259, 262), (261, 262, 259), (259, 258, 261), (239, 261, 258), (258, 237, 239), (238, 260, 263), (263, 240, 238), (237, 265, 241), (241, 265, 242), (265, 264, 256), (256, 235, 242), (265, 256, 242), (239, 243, 261), (243, 263, 262), (264, 258, 266), (257, 267, 266), (256, 264, 266), (267, 256, 266), (256, 267, 234)])
_uv = me_speer_man_st_material.uv_layers.new(name='UVTex')
_uv.uv.foreach_set('vector', [0.4303, 0.01098, 0.582, 0.01154, 0.5806, 0.01158, 0.582, 0.01154, 0.4303, 0.01098, 0.4743, 0.01154, 0.07069, 0.0948, 0.1345, 0.05451, 0.1345, 0.09379, 0.1345, 0.05451, 0.07069, 0.0948, 0.07069, 0.05551, 0.01408, 0.0948, 0.07069, 0.05551, 0.07069, 0.0948, 0.07069, 0.05551, 0.01408, 0.0948, 0.01408, 0.05551, 0.4746, 0.08016, 0.4303, 0.01098, 0.4303, 0.08063, 0.4303, 0.01098, 0.4746, 0.08016, 0.4743, 0.01154, 0.5534, 0.04662, 0.4987, 0.01092, 0.4982, 0.04662, 0.4987, 0.01092, 0.5534, 0.04662, 0.5537, 0.01175, 0.5537, 0.01175, 0.4743, 0.01154, 0.4987, 0.01092, 0.4743, 0.01154, 0.5537, 0.01175, 0.582, 0.01154, 0.5534, 0.04662, 0.582, 0.01154, 0.5537, 0.01175, 0.582, 0.01154, 0.5534, 0.04662, 0.5814, 0.08051, 0.4982, 0.04662, 0.5814, 0.08051, 0.5534, 0.04662, 0.5814, 0.08051, 0.4982, 0.04662, 0.4746, 0.08016, 0.4987, 0.01092, 0.4746, 0.08016, 0.4982, 0.04662, 0.4746, 0.08016, 0.4987, 0.01092, 0.4743, 0.01154, 0.0587, 0.1165, 0.1345, 0.09379, 0.0992, 0.1159, 0.1345, 0.09379, 0.0587, 0.1165, 0.07069, 0.0948, 0.07069, 0.0948, 0.02608, 0.1165, 0.01408, 0.0948, 0.07069, 0.0948, 0.04263, 0.1165, 0.02608, 0.1165, 0.07069, 0.0948, 0.0587, 0.1165, 0.04263, 0.1165, 0.5081, 0.1092, 0.4303, 0.08063, 0.4755, 0.1094, 0.4303, 0.08063, 0.5081, 0.1092, 0.4746, 0.08016, 0.5275, 0.1092, 0.4746, 0.08016, 0.5081, 0.1092, 0.4746, 0.08016, 0.542, 0.1092, 0.5814, 0.08051, 0.5275, 0.1092, 0.542, 0.1092, 0.4746, 0.08016, 0.09919, 0.1712, 0.0992, 0.1159, 0.1291, 0.1508, 0.0992, 0.1159, 0.09919, 0.1712, 0.0587, 0.1165, 0.02276, 0.179, 0.04263, 0.1165, 0.06272, 0.175, 0.04263, 0.1165, 0.02276, 0.179, 0.02608, 0.1165, 0.508, 0.1973, 0.4755, 0.1094, 0.4742, 0.2182, 0.4755, 0.1094, 0.508, 0.1973, 0.5081, 0.1092, 0.5438, 0.1938, 0.5081, 0.1092, 0.508, 0.1973, 0.5081, 0.1092, 0.5438, 0.1938, 0.5275, 0.1092, 0.5747, 0.1906, 0.5275, 0.1092, 0.5438, 0.1938, 0.5275, 0.1092, 0.5747, 0.1906, 0.542, 0.1092, 0.0587, 0.1165, 0.06272, 0.175, 0.04263, 0.1165, 0.06272, 0.175, 0.0587, 0.1165, 0.09919, 0.1712, 0.04812, 0.2369, 0.06272, 0.175, 0.07496, 0.2343, 0.06272, 0.175, 0.04812, 0.2369, 0.02276, 0.179, 0.5318, 0.2745, 0.4742, 0.2182, 0.4919, 0.2745, 0.4742, 0.2182, 0.5318, 0.2745, 0.508, 0.1973, 0.5598, 0.2717, 0.508, 0.1973, 0.5318, 0.2745, 0.508, 0.1973, 0.5598, 0.2717, 0.5438, 0.1938, 0.09906, 0.2318, 0.1291, 0.1508, 0.1383, 0.2288, 0.1291, 0.1508, 0.09906, 0.2318, 0.09919, 0.1712, 0.584, 0.2692, 0.5438, 0.1938, 0.5598, 0.2717, 0.5438, 0.1938, 0.584, 0.2692, 0.5747, 0.1906, 0.07496, 0.2343, 0.09919, 0.1712, 0.09906, 0.2318, 0.09919, 0.1712, 0.07496, 0.2343, 0.06272, 0.175, 0.05187, 0.2548, 0.07496, 0.2343, 0.07871, 0.2522, 0.07496, 0.2343, 0.05187, 0.2548, 0.04812, 0.2369, 0.5356, 0.2925, 0.4919, 0.2745, 0.4978, 0.2925, 0.4919, 0.2745, 0.5356, 0.2925, 0.5318, 0.2745, 0.5636, 0.2897, 0.5318, 0.2745, 0.5356, 0.2925, 0.5318, 0.2745, 0.5636, 0.2897, 0.5598, 0.2717, 0.5878, 0.2872, 0.5598, 0.2717, 0.5636, 0.2897, 0.5598, 0.2717, 0.5878, 0.2872, 0.584, 0.2692, 0.1028, 0.2496, 0.1383, 0.2288, 0.1421, 0.2466, 0.1383, 0.2288, 0.1028, 0.2496, 0.09906, 0.2318, 0.07871, 0.2522, 0.09906, 0.2318, 0.1028, 0.2496, 0.09906, 0.2318, 0.07871, 0.2522, 0.07496, 0.2343, 0.05231, 0.2838, 0.07871, 0.2522, 0.09921, 0.2794, 0.07871, 0.2522, 0.05231, 0.2838, 0.05187, 0.2548, 0.5354, 0.3396, 0.4978, 0.2925, 0.4952, 0.3421, 0.4978, 0.2925, 0.5354, 0.3396, 0.5356, 0.2925, 0.5842, 0.3393, 0.5356, 0.2925, 0.5354, 0.3396, 0.5356, 0.2925, 0.5842, 0.3393, 0.5636, 0.2897, 0.615, 0.339, 0.5636, 0.2897, 0.5842, 0.3393, 0.5636, 0.2897, 0.615, 0.339, 0.5878, 0.2872, 0.1421, 0.2466, 0.147, 0.2763, 0.1283, 0.2767, 0.1421, 0.2466, 0.1283, 0.2767, 0.1028, 0.2496, 0.09921, 0.2794, 0.1028, 0.2496, 0.1283, 0.2767, 0.1028, 0.2496, 0.09921, 0.2794, 0.07871, 0.2522, 0.5548, 0.4618, 0.4952, 0.3421, 0.513, 0.4645, 0.4952, 0.3421, 0.5548, 0.4618, 0.5354, 0.3396, 0.5986, 0.4506, 0.5354, 0.3396, 0.5548, 0.4618, 0.5354, 0.3396, 0.5986, 0.4506, 0.5842, 0.3393, 0.1053, 0.4164, 0.1283, 0.2767, 0.149, 0.4125, 0.1283, 0.2767, 0.1053, 0.4164, 0.09921, 0.2794, 0.1053, 0.4164, 0.06961, 0.4614, 0.06393, 0.4206, 0.06961, 0.4614, 0.1053, 0.4164, 0.1075, 0.4631, 0.5661, 0.5021, 0.513, 0.4645, 0.5285, 0.5021, 0.513, 0.4645, 0.5661, 0.5021, 0.5548, 0.4618, 0.5989, 0.4954, 0.5548, 0.4618, 0.5661, 0.5021, 0.5548, 0.4618, 0.5989, 0.4954, 0.5986, 0.4506, 0.6343, 0.4954, 0.5986, 0.4506, 0.5989, 0.4954, 0.5986, 0.4506, 0.6343, 0.4954, 0.6343, 0.4472, 0.149, 0.4125, 0.1075, 0.4631, 0.1053, 0.4164, 0.1075, 0.4631, 0.149, 0.4125, 0.149, 0.4633, 0.09921, 0.2794, 0.06393, 0.4206, 0.05231, 0.2838, 0.06393, 0.4206, 0.09921, 0.2794, 0.1053, 0.4164, 0.07108, 0.4937, 0.1075, 0.4631, 0.1067, 0.4952, 0.1075, 0.4631, 0.07108, 0.4937, 0.06961, 0.4614, 0.5676, 0.5346, 0.5285, 0.5021, 0.5316, 0.5346, 0.5285, 0.5021, 0.5676, 0.5346, 0.5661, 0.5021, 0.5965, 0.5346, 0.5661, 0.5021, 0.5676, 0.5346, 0.5661, 0.5021, 0.5965, 0.5346, 0.5989, 0.4954, 0.6343, 0.5346, 0.5989, 0.4954, 0.5965, 0.5346, 0.5989, 0.4954, 0.6343, 0.5346, 0.6343, 0.4954, 0.1067, 0.4952, 0.149, 0.4633, 0.149, 0.4953, 0.149, 0.4633, 0.1067, 0.4952, 0.1075, 0.4631, 0.06797, 0.5304, 0.1067, 0.4952, 0.1113, 0.5321, 0.1067, 0.4952, 0.06797, 0.5304, 0.07108, 0.4937, 0.5645, 0.5716, 0.5316, 0.5346, 0.5498, 0.5716, 0.5316, 0.5346, 0.5645, 0.5716, 0.5676, 0.5346, 0.5932, 0.5716, 0.5676, 0.5346, 0.5645, 0.5716, 0.5676, 0.5346, 0.5932, 0.5716, 0.5965, 0.5346, 0.6343, 0.5816, 0.5965, 0.5346, 0.5932, 0.5716, 0.5965, 0.5346, 0.6343, 0.5816, 0.6343, 0.5346, 0.1113, 0.5321, 0.149, 0.4953, 0.149, 0.5372, 0.149, 0.4953, 0.1113, 0.5321, 0.1067, 0.4952, 0.06733, 0.5624, 0.1113, 0.5321, 0.05425, 0.5966, 0.1113, 0.5321, 0.06733, 0.5624, 0.06797, 0.5304, 0.5356, 0.6377, 0.5498, 0.5716, 0.5496, 0.6051, 0.5498, 0.5716, 0.5356, 0.6377, 0.5645, 0.5716, 0.584, 0.6165, 0.5645, 0.5716, 0.5356, 0.6377, 0.5645, 0.5716, 0.584, 0.6165, 0.5932, 0.5716, 0.6343, 0.624, 0.5932, 0.5716, 0.584, 0.6165, 0.5932, 0.5716, 0.6343, 0.624, 0.6343, 0.5816, 0.05425, 0.5966, 0.149, 0.5372, 0.149, 0.577, 0.149, 0.5372, 0.05425, 0.5966, 0.1113, 0.5321, 0.3204, 0.4607, 0.3673, 0.4426, 0.3089, 0.4432, 0.5813, 0.679, 0.5356, 0.6377, 0.5462, 0.6779, 0.5356, 0.6377, 0.5813, 0.679, 0.5835, 0.6293, 0.6343, 0.6372, 0.584, 0.6165, 0.5835, 0.6293, 0.584, 0.6165, 0.6343, 0.6372, 0.6343, 0.624, 0.5835, 0.6293, 0.6343, 0.6789, 0.6343, 0.6372, 0.6343, 0.6789, 0.5835, 0.6293, 0.5813, 0.679, 0.06235, 0.6381, 0.149, 0.577, 0.149, 0.6349, 0.149, 0.577, 0.06235, 0.6381, 0.05425, 0.5966, 0.06899, 0.6765, 0.06235, 0.6381, 0.1195, 0.6806, 0.553, 0.7449, 0.6075, 0.7275, 0.5462, 0.6779, 0.6355, 0.7237, 0.5462, 0.6779, 0.6075, 0.7275, 0.5462, 0.6779, 0.6355, 0.7237, 0.5813, 0.679, 0.5813, 0.679, 0.6355, 0.7237, 0.6343, 0.6789, 0.1195, 0.6806, 0.149, 0.6349, 0.1471, 0.6769, 0.4743, 0.7044, 0.5143, 0.7214, 0.4963, 0.6941, 0.5143, 0.7214, 0.4743, 0.7044, 0.4756, 0.738, 0.43, 0.7104, 0.4756, 0.738, 0.4743, 0.7044, 0.5241, 0.6435, 0.5193, 0.6634, 0.5383, 0.6784, 0.4963, 0.6941, 0.5383, 0.6784, 0.5193, 0.6634, 0.5383, 0.6784, 0.4963, 0.6941, 0.5143, 0.7214, 0.3654, 0.6652, 0.43, 0.7104, 0.3972, 0.6573, 0.43, 0.7104, 0.3654, 0.6652, 0.3803, 0.7311, 0.5001, 0.5841, 0.5338, 0.6209, 0.5232, 0.5666, 0.5338, 0.6209, 0.5001, 0.5841, 0.5241, 0.6435, 0.4331, 0.6421, 0.4963, 0.6941, 0.4678, 0.6256, 0.4963, 0.6941, 0.4331, 0.6421, 0.4743, 0.7044, 0.3972, 0.6573, 0.4743, 0.7044, 0.4331, 0.6421, 0.4743, 0.7044, 0.3972, 0.6573, 0.43, 0.7104, 0.4868, 0.6025, 0.5241, 0.6435, 0.5001, 0.5841, 0.5241, 0.6435, 0.4868, 0.6025, 0.5193, 0.6634, 0.4678, 0.6256, 0.5193, 0.6634, 0.4868, 0.6025, 0.5193, 0.6634, 0.4678, 0.6256, 0.4963, 0.6941, 0.3565, 0.6444, 0.3972, 0.6573, 0.3804, 0.6335, 0.3972, 0.6573, 0.3565, 0.6444, 0.3654, 0.6652, 0.4137, 0.6204, 0.4678, 0.6256, 0.4556, 0.6035, 0.4678, 0.6256, 0.4137, 0.6204, 0.4331, 0.6421, 0.3804, 0.6335, 0.4331, 0.6421, 0.4137, 0.6204, 0.4331, 0.6421, 0.3804, 0.6335, 0.3972, 0.6573, 0.4993, 0.5667, 0.531, 0.5624, 0.5156, 0.5458, 0.531, 0.5624, 0.4993, 0.5667, 0.5142, 0.5762, 0.4738, 0.5896, 0.5001, 0.5841, 0.4852, 0.5746, 0.5001, 0.5841, 0.4738, 0.5896, 0.4868, 0.6025, 0.4556, 0.6035, 0.4868, 0.6025, 0.4738, 0.5896, 0.4868, 0.6025, 0.4556, 0.6035, 0.4678, 0.6256, 0.3313, 0.6185, 0.3804, 0.6335, 0.3611, 0.6117, 0.3804, 0.6335, 0.3313, 0.6185, 0.3565, 0.6444, 0.4002, 0.596, 0.4556, 0.6035, 0.4293, 0.586, 0.4556, 0.6035, 0.4002, 0.596, 0.4137, 0.6204, 0.3611, 0.6117, 0.4137, 0.6204, 0.4002, 0.596, 0.4137, 0.6204, 0.3611, 0.6117, 0.3804, 0.6335, 0.4839, 0.5417, 0.5156, 0.5458, 0.5022, 0.5166, 0.5156, 0.5458, 0.4839, 0.5417, 0.4993, 0.5667, 0.4505, 0.5716, 0.4993, 0.5667, 0.4839, 0.5417, 0.4993, 0.5667, 0.4505, 0.5716, 0.4738, 0.5896, 0.4293, 0.586, 0.4738, 0.5896, 0.4505, 0.5716, 0.4738, 0.5896, 0.4293, 0.586, 0.4556, 0.6035, 0.3286, 0.5552, 0.3611, 0.6117, 0.3525, 0.5383, 0.3611, 0.6117, 0.3286, 0.5552, 0.3313, 0.6185, 0.3747, 0.5228, 0.4293, 0.586, 0.4067, 0.5222, 0.4293, 0.586, 0.3747, 0.5228, 0.4002, 0.596, 0.3525, 0.5383, 0.4002, 0.596, 0.3747, 0.5228, 0.4002, 0.596, 0.3525, 0.5383, 0.3611, 0.6117, 0.4378, 0.4943, 0.5022, 0.5166, 0.4517, 0.4763, 0.5022, 0.5166, 0.4378, 0.4943, 0.4839, 0.5417, 0.4214, 0.5089, 0.4839, 0.5417, 0.4378, 0.4943, 0.4839, 0.5417, 0.4214, 0.5089, 0.4505, 0.5716, 0.4067, 0.5222, 0.4505, 0.5716, 0.4214, 0.5089, 0.4505, 0.5716, 0.4067, 0.5222, 0.4293, 0.586, 0.268, 0.5312, 0.3525, 0.5383, 0.3247, 0.4971, 0.3525, 0.5383, 0.268, 0.5312, 0.3286, 0.5552, 0.351, 0.4923, 0.4067, 0.5222, 0.393, 0.4892, 0.4067, 0.5222, 0.351, 0.4923, 0.3747, 0.5228, 0.3247, 0.4971, 0.3747, 0.5228, 0.351, 0.4923, 0.3747, 0.5228, 0.3247, 0.4971, 0.3525, 0.5383, 0.3286, 0.5552, 0.268, 0.5312, 0.3001, 0.5699, 0.393, 0.4892, 0.4378, 0.4943, 0.4175, 0.482, 0.4378, 0.4943, 0.393, 0.4892, 0.4214, 0.5089, 0.4214, 0.5089, 0.393, 0.4892, 0.4067, 0.5222, 0.3204, 0.4607, 0.3247, 0.4971, 0.3673, 0.4426, 0.3247, 0.4971, 0.3204, 0.4607, 0.268, 0.5312, 0.3673, 0.4426, 0.393, 0.4892, 0.3969, 0.4425, 0.393, 0.4892, 0.3673, 0.4426, 0.351, 0.4923, 0.351, 0.4923, 0.3673, 0.4426, 0.3247, 0.4971, 0.3969, 0.4425, 0.4175, 0.482, 0.4148, 0.4414, 0.4175, 0.482, 0.3969, 0.4425, 0.393, 0.4892, 0.5356, 0.6377, 0.5835, 0.6293, 0.584, 0.6165, 0.6355, 0.7237, 0.6075, 0.7275, 0.6212, 0.7561, 0.6355, 0.756, 0.6355, 0.7237, 0.6212, 0.7561, 0.1471, 0.6769, 0.1262, 0.7125, 0.1195, 0.6806, 0.1471, 0.6769, 0.1471, 0.7127, 0.1262, 0.7125, 0.615, 0.339, 0.5986, 0.4506, 0.6343, 0.4472, 0.09919, 0.6935, 0.1262, 0.7125, 0.1119, 0.7199, 0.1262, 0.7125, 0.09919, 0.6935, 0.1195, 0.6806, 0.6075, 0.7275, 0.6014, 0.7673, 0.6212, 0.7561, 0.6014, 0.7673, 0.6075, 0.7275, 0.5886, 0.7406, 0.5143, 0.7214, 0.4756, 0.738, 0.5368, 0.7381, 0.5143, 0.7214, 0.5368, 0.7381, 0.5383, 0.6784, 0.149, 0.6349, 0.1195, 0.6806, 0.06235, 0.6381, 0.06899, 0.6765, 0.1195, 0.6806, 0.09919, 0.6935, 0.5886, 0.7406, 0.6075, 0.7275, 0.553, 0.7449, 0.5986, 0.4506, 0.615, 0.339, 0.5842, 0.3393, 0.6355, 0.756, 0.6212, 0.7561, 0.6355, 0.7772, 0.1262, 0.7125, 0.1471, 0.7127, 0.1471, 0.7334, 0.1119, 0.7199, 0.1262, 0.7125, 0.1471, 0.7334, 0.6212, 0.7561, 0.6014, 0.7673, 0.6355, 0.7772, 0.1283, 0.2767, 0.1699, 0.2763, 0.149, 0.4125, 0.6566, 0.2014, 0.615, 0.339, 0.6562, 0.3391, 0.615, 0.339, 0.6566, 0.2014, 0.6147, 0.2018, 0.8383, 0.01291, 0.6896, 0.01245, 0.6896, 0.01245, 0.6896, 0.01245, 0.7917, 0.01283, 0.8383, 0.01291, 0.2298, 0.0948, 0.1642, 0.09379, 0.1642, 0.05451, 0.1642, 0.05451, 0.2298, 0.05551, 0.2298, 0.0948, 0.2864, 0.0948, 0.2298, 0.0948, 0.2298, 0.05551, 0.2298, 0.05551, 0.2864, 0.05551, 0.2864, 0.0948, 0.7917, 0.07774, 0.8383, 0.07795, 0.8383, 0.01291, 0.8383, 0.01291, 0.7917, 0.01283, 0.7917, 0.07774, 0.7132, 0.04825, 0.7673, 0.04825, 0.7673, 0.01259, 0.7673, 0.01259, 0.7132, 0.01259, 0.7132, 0.04825, 0.7132, 0.01259, 0.7673, 0.01259, 0.7917, 0.01283, 0.7917, 0.01283, 0.6896, 0.01245, 0.7132, 0.01259, 0.7132, 0.04825, 0.7132, 0.01259, 0.6896, 0.01245, 0.6896, 0.01245, 0.6896, 0.07832, 0.7132, 0.04825, 0.7673, 0.04825, 0.7132, 0.04825, 0.6896, 0.07832, 0.6896, 0.07832, 0.7917, 0.07774, 0.7673, 0.04825, 0.7673, 0.01259, 0.7673, 0.04825, 0.7917, 0.07774, 0.7917, 0.07774, 0.7917, 0.01283, 0.7673, 0.01259, 0.2418, 0.1165, 0.2001, 0.1134, 0.1642, 0.09379, 0.1642, 0.09379, 0.2298, 0.0948, 0.2418, 0.1165, 0.2298, 0.0948, 0.2864, 0.0948, 0.2744, 0.1165, 0.2298, 0.0948, 0.2744, 0.1165, 0.2579, 0.1165, 0.2298, 0.0948, 0.2579, 0.1165, 0.2418, 0.1165, 0.7605, 0.1092, 0.7931, 0.108, 0.8383, 0.07795, 0.8383, 0.07795, 0.7917, 0.07774, 0.7605, 0.1092, 0.7411, 0.1092, 0.7605, 0.1092, 0.7917, 0.07774, 0.7917, 0.07774, 0.6896, 0.07832, 0.7266, 0.1092, 0.7411, 0.1092, 0.7917, 0.07774, 0.7266, 0.1092, 0.1988, 0.1712, 0.1664, 0.1508, 0.2001, 0.1134, 0.2001, 0.1134, 0.2418, 0.1165, 0.1988, 0.1712, 0.2752, 0.179, 0.2352, 0.175, 0.2579, 0.1165, 0.2579, 0.1165, 0.2744, 0.1165, 0.2752, 0.179, 0.7606, 0.1973, 0.8005, 0.2195, 0.7931, 0.108, 0.7931, 0.108, 0.7605, 0.1092, 0.7606, 0.1973, 0.7249, 0.1938, 0.7606, 0.1973, 0.7605, 0.1092, 0.7605, 0.1092, 0.7411, 0.1092, 0.7249, 0.1938, 0.694, 0.1906, 0.7249, 0.1938, 0.7411, 0.1092, 0.7411, 0.1092, 0.7266, 0.1092, 0.694, 0.1906, 0.2418, 0.1165, 0.2579, 0.1165, 0.2352, 0.175, 0.2352, 0.175, 0.1988, 0.1712, 0.2418, 0.1165, 0.2498, 0.2369, 0.223, 0.2343, 0.2352, 0.175, 0.2352, 0.175, 0.2752, 0.179, 0.2498, 0.2369, 0.7368, 0.2745, 0.7767, 0.2745, 0.8005, 0.2195, 0.8005, 0.2195, 0.7606, 0.1973, 0.7368, 0.2745, 0.7088, 0.2717, 0.7368, 0.2745, 0.7606, 0.1973, 0.7606, 0.1973, 0.7249, 0.1938, 0.7088, 0.2717, 0.1989, 0.2318, 0.1572, 0.2288, 0.1664, 0.1508, 0.1664, 0.1508, 0.1988, 0.1712, 0.1989, 0.2318, 0.6846, 0.2692, 0.7088, 0.2717, 0.7249, 0.1938, 0.7249, 0.1938, 0.694, 0.1906, 0.6846, 0.2692, 0.223, 0.2343, 0.1989, 0.2318, 0.1988, 0.1712, 0.1988, 0.1712, 0.2352, 0.175, 0.223, 0.2343, 0.2461, 0.2548, 0.2192, 0.2522, 0.223, 0.2343, 0.223, 0.2343, 0.2498, 0.2369, 0.2461, 0.2548, 0.733, 0.2925, 0.7709, 0.2925, 0.7767, 0.2745, 0.7767, 0.2745, 0.7368, 0.2745, 0.733, 0.2925, 0.705, 0.2897, 0.733, 0.2925, 0.7368, 0.2745, 0.7368, 0.2745, 0.7088, 0.2717, 0.705, 0.2897, 0.6808, 0.2872, 0.705, 0.2897, 0.7088, 0.2717, 0.7088, 0.2717, 0.6846, 0.2692, 0.6808, 0.2872, 0.1951, 0.2496, 0.1534, 0.2466, 0.1572, 0.2288, 0.1572, 0.2288, 0.1989, 0.2318, 0.1951, 0.2496, 0.2192, 0.2522, 0.1951, 0.2496, 0.1989, 0.2318, 0.1989, 0.2318, 0.223, 0.2343, 0.2192, 0.2522, 0.2456, 0.2838, 0.1987, 0.2794, 0.2192, 0.2522, 0.2192, 0.2522, 0.2461, 0.2548, 0.2456, 0.2838, 0.7336, 0.3358, 0.7751, 0.3419, 0.7709, 0.2925, 0.7709, 0.2925, 0.733, 0.2925, 0.7336, 0.3358, 0.6844, 0.3393, 0.7336, 0.3358, 0.733, 0.2925, 0.733, 0.2925, 0.705, 0.2897, 0.6844, 0.3393, 0.6562, 0.3391, 0.6844, 0.3393, 0.705, 0.2897, 0.705, 0.2897, 0.6808, 0.2872, 0.6562, 0.3391, 0.1699, 0.2763, 0.1474, 0.2765, 0.1534, 0.2466, 0.1534, 0.2466, 0.1951, 0.2496, 0.1699, 0.2763, 0.1987, 0.2794, 0.1699, 0.2763, 0.1951, 0.2496, 0.1951, 0.2496, 0.2192, 0.2522, 0.1987, 0.2794, 0.7139, 0.4618, 0.7557, 0.4682, 0.7751, 0.3419, 0.7751, 0.3419, 0.7336, 0.3358, 0.7139, 0.4618, 0.67, 0.4506, 0.7139, 0.4618, 0.7336, 0.3358, 0.7336, 0.3358, 0.6844, 0.3393, 0.67, 0.4506, 0.1926, 0.4164, 0.149, 0.4125, 0.1699, 0.2763, 0.1699, 0.2763, 0.1987, 0.2794, 0.1926, 0.4164, 0.1926, 0.4164, 0.2353, 0.4218, 0.2296, 0.4626, 0.2296, 0.4626, 0.1905, 0.4631, 0.1926, 0.4164, 0.7025, 0.5021, 0.7401, 0.5058, 0.7557, 0.4682, 0.7557, 0.4682, 0.7139, 0.4618, 0.7025, 0.5021, 0.6697, 0.4954, 0.7025, 0.5021, 0.7139, 0.4618, 0.7139, 0.4618, 0.67, 0.4506, 0.6697, 0.4954, 0.6343, 0.4954, 0.6697, 0.4954, 0.67, 0.4506, 0.67, 0.4506, 0.6343, 0.4472, 0.6343, 0.4954, 0.149, 0.4125, 0.1926, 0.4164, 0.1905, 0.4631, 0.1905, 0.4631, 0.149, 0.4633, 0.149, 0.4125, 0.1987, 0.2794, 0.2456, 0.2838, 0.2353, 0.4218, 0.2353, 0.4218, 0.1926, 0.4164, 0.1987, 0.2794, 0.2281, 0.4949, 0.1912, 0.4952, 0.1905, 0.4631, 0.1905, 0.4631, 0.2296, 0.4626, 0.2281, 0.4949, 0.701, 0.5346, 0.7358, 0.5346, 0.7401, 0.5058, 0.7401, 0.5058, 0.7025, 0.5021, 0.701, 0.5346, 0.6721, 0.5346, 0.701, 0.5346, 0.7025, 0.5021, 0.7025, 0.5021, 0.6697, 0.4954, 0.6721, 0.5346, 0.6343, 0.5346, 0.6721, 0.5346, 0.6697, 0.4954, 0.6697, 0.4954, 0.6343, 0.4954, 0.6343, 0.5346, 0.1912, 0.4952, 0.149, 0.4953, 0.149, 0.4633, 0.149, 0.4633, 0.1905, 0.4631, 0.1912, 0.4952, 0.2312, 0.5316, 0.1866, 0.5321, 0.1912, 0.4952, 0.1912, 0.4952, 0.2281, 0.4949, 0.2312, 0.5316, 0.7042, 0.5716, 0.7188, 0.5716, 0.7358, 0.5346, 0.7358, 0.5346, 0.701, 0.5346, 0.7042, 0.5716, 0.6755, 0.5716, 0.7042, 0.5716, 0.701, 0.5346, 0.701, 0.5346, 0.6721, 0.5346, 0.6755, 0.5716, 0.6343, 0.5816, 0.6755, 0.5716, 0.6721, 0.5346, 0.6721, 0.5346, 0.6343, 0.5346, 0.6343, 0.5816, 0.1866, 0.5321, 0.149, 0.5372, 0.149, 0.4953, 0.149, 0.4953, 0.1912, 0.4952, 0.1866, 0.5321, 0.2306, 0.5624, 0.2437, 0.5966, 0.1866, 0.5321, 0.1866, 0.5321, 0.2312, 0.5316, 0.2306, 0.5624, 0.733, 0.6377, 0.7191, 0.6039, 0.7188, 0.5716, 0.7188, 0.5716, 0.7042, 0.5716, 0.733, 0.6377, 0.6846, 0.6165, 0.733, 0.6377, 0.7042, 0.5716, 0.7042, 0.5716, 0.6755, 0.5716, 0.6846, 0.6165, 0.6343, 0.624, 0.6846, 0.6165, 0.6755, 0.5716, 0.6755, 0.5716, 0.6343, 0.5816, 0.6343, 0.624, 0.2437, 0.5966, 0.149, 0.577, 0.149, 0.5372, 0.149, 0.5372, 0.1866, 0.5321, 0.2437, 0.5966, 0.9543, 0.4687, 0.9729, 0.455, 0.9089, 0.4426, 0.6873, 0.679, 0.7224, 0.6779, 0.733, 0.6377, 0.733, 0.6377, 0.6851, 0.6293, 0.6873, 0.679, 0.6343, 0.6372, 0.6851, 0.6293, 0.6846, 0.6165, 0.6846, 0.6165, 0.6343, 0.624, 0.6343, 0.6372, 0.6851, 0.6293, 0.6343, 0.6372, 0.6343, 0.6789, 0.6343, 0.6789, 0.6873, 0.679, 0.6851, 0.6293, 0.2356, 0.6381, 0.149, 0.6349, 0.149, 0.577, 0.149, 0.577, 0.2437, 0.5966, 0.2356, 0.6381, 0.2265, 0.6765, 0.1747, 0.6806, 0.2356, 0.6381, 0.7208, 0.7481, 0.7224, 0.6779, 0.6636, 0.7275, 0.6355, 0.7237, 0.6636, 0.7275, 0.7224, 0.6779, 0.7224, 0.6779, 0.6873, 0.679, 0.6355, 0.7237, 0.6873, 0.679, 0.6343, 0.6789, 0.6355, 0.7237, 0.1747, 0.6806, 0.1471, 0.6769, 0.149, 0.6349, 0.8041, 0.7064, 0.7735, 0.6953, 0.7527, 0.725, 0.7527, 0.725, 0.8043, 0.7513, 0.8041, 0.7064, 0.8499, 0.718, 0.8041, 0.7064, 0.8043, 0.7513, 0.733, 0.6377, 0.7224, 0.6779, 0.7494, 0.6634, 0.7735, 0.6953, 0.7494, 0.6634, 0.7224, 0.6779, 0.7224, 0.6779, 0.7527, 0.725, 0.7735, 0.6953, 0.9141, 0.6707, 0.8671, 0.6632, 0.8499, 0.718, 0.8499, 0.718, 0.9002, 0.7386, 0.9141, 0.6707, 0.7544, 0.5762, 0.7327, 0.5636, 0.7191, 0.6039, 0.7191, 0.6039, 0.733, 0.6377, 0.7544, 0.5762, 0.8386, 0.6431, 0.802, 0.6269, 0.7735, 0.6953, 0.7735, 0.6953, 0.8041, 0.7064, 0.8386, 0.6431, 0.8671, 0.6632, 0.8386, 0.6431, 0.8041, 0.7064, 0.8041, 0.7064, 0.8499, 0.718, 0.8671, 0.6632, 0.7818, 0.6025, 0.7544, 0.5762, 0.733, 0.6377, 0.733, 0.6377, 0.7494, 0.6634, 0.7818, 0.6025, 0.802, 0.6269, 0.7818, 0.6025, 0.7494, 0.6634, 0.7494, 0.6634, 0.7735, 0.6953, 0.802, 0.6269, 0.9283, 0.6497, 0.897, 0.6408, 0.8671, 0.6632, 0.8671, 0.6632, 0.9141, 0.6707, 0.9283, 0.6497, 0.8553, 0.6228, 0.8143, 0.6047, 0.802, 0.6269, 0.802, 0.6269, 0.8386, 0.6431, 0.8553, 0.6228, 0.897, 0.6408, 0.8553, 0.6228, 0.8386, 0.6431, 0.8386, 0.6431, 0.8671, 0.6632, 0.897, 0.6408, 0.7693, 0.5667, 0.7481, 0.5471, 0.7327, 0.5636, 0.7327, 0.5636, 0.7544, 0.5762, 0.7693, 0.5667, 0.7948, 0.5896, 0.7693, 0.5667, 0.7544, 0.5762, 0.7544, 0.5762, 0.7818, 0.6025, 0.7948, 0.5896, 0.8143, 0.6047, 0.7948, 0.5896, 0.7818, 0.6025, 0.7818, 0.6025, 0.802, 0.6269, 0.8143, 0.6047, 0.9468, 0.6113, 0.9095, 0.6164, 0.897, 0.6408, 0.897, 0.6408, 0.9283, 0.6497, 0.9468, 0.6113, 0.8737, 0.6019, 0.8387, 0.5891, 0.8143, 0.6047, 0.8143, 0.6047, 0.8553, 0.6228, 0.8737, 0.6019, 0.9095, 0.6164, 0.8737, 0.6019, 0.8553, 0.6228, 0.8553, 0.6228, 0.897, 0.6408, 0.9095, 0.6164, 0.7847, 0.5417, 0.7615, 0.5178, 0.7481, 0.5471, 0.7481, 0.5471, 0.7693, 0.5667, 0.7847, 0.5417, 0.8181, 0.5716, 0.7847, 0.5417, 0.7693, 0.5667, 0.7693, 0.5667, 0.7948, 0.5896, 0.8181, 0.5716, 0.8387, 0.5891, 0.8181, 0.5716, 0.7948, 0.5896, 0.7948, 0.5896, 0.8143, 0.6047, 0.8387, 0.5891, 0.9397, 0.5515, 0.9143, 0.5307, 0.9095, 0.6164, 0.9095, 0.6164, 0.9468, 0.6113, 0.9397, 0.5515, 0.8883, 0.5208, 0.8632, 0.5234, 0.8387, 0.5891, 0.8387, 0.5891, 0.8737, 0.6019, 0.8883, 0.5208, 0.9143, 0.5307, 0.8883, 0.5208, 0.8737, 0.6019, 0.8737, 0.6019, 0.9095, 0.6164, 0.9143, 0.5307, 0.8309, 0.4943, 0.812, 0.4795, 0.7615, 0.5178, 0.7615, 0.5178, 0.7847, 0.5417, 0.8309, 0.4943, 0.8472, 0.5089, 0.8309, 0.4943, 0.7847, 0.5417, 0.7847, 0.5417, 0.8181, 0.5716, 0.8472, 0.5089, 0.8632, 0.5234, 0.8472, 0.5089, 0.8181, 0.5716, 0.8181, 0.5716, 0.8387, 0.5891, 0.8632, 0.5234, 0.9884, 0.5413, 0.9412, 0.5051, 0.9143, 0.5307, 0.9143, 0.5307, 0.9397, 0.5515, 0.9884, 0.5413, 0.9195, 0.4942, 0.8756, 0.4892, 0.8632, 0.5234, 0.8632, 0.5234, 0.8883, 0.5208, 0.9195, 0.4942, 0.9412, 0.5051, 0.9195, 0.4942, 0.8883, 0.5208, 0.8883, 0.5208, 0.9143, 0.5307, 0.9412, 0.5051, 0.9397, 0.5515, 0.964, 0.5674, 0.9884, 0.5413, 0.8756, 0.4892, 0.8511, 0.482, 0.8309, 0.4943, 0.8309, 0.4943, 0.8472, 0.5089, 0.8756, 0.4892, 0.8472, 0.5089, 0.8632, 0.5234, 0.8756, 0.4892, 0.9543, 0.4687, 0.9089, 0.4426, 0.9412, 0.5051, 0.9412, 0.5051, 0.9884, 0.5413, 0.9543, 0.4687, 0.9089, 0.4426, 0.8718, 0.4425, 0.8756, 0.4892, 0.8756, 0.4892, 0.9195, 0.4942, 0.9089, 0.4426, 0.9195, 0.4942, 0.9412, 0.5051, 0.9089, 0.4426, 0.8718, 0.4425, 0.8538, 0.4414, 0.8511, 0.482, 0.8511, 0.482, 0.8756, 0.4892, 0.8718, 0.4425, 0.733, 0.6377, 0.6846, 0.6165, 0.6851, 0.6293, 0.6355, 0.7237, 0.6499, 0.7561, 0.6636, 0.7275, 0.6355, 0.756, 0.6499, 0.7561, 0.6355, 0.7237, 0.1471, 0.6769, 0.1747, 0.6806, 0.168, 0.7125, 0.1471, 0.6769, 0.168, 0.7125, 0.1471, 0.7127, 0.6562, 0.3391, 0.6343, 0.4472, 0.67, 0.4506, 0.1926, 0.6935, 0.1798, 0.7199, 0.168, 0.7125, 0.168, 0.7125, 0.1747, 0.6806, 0.1926, 0.6935, 0.6636, 0.7275, 0.6499, 0.7561, 0.6709, 0.7685, 0.6709, 0.7685, 0.6837, 0.7418, 0.6636, 0.7275, 0.7527, 0.725, 0.7208, 0.7481, 0.8043, 0.7513, 0.7527, 0.725, 0.7224, 0.6779, 0.7208, 0.7481, 0.149, 0.6349, 0.2356, 0.6381, 0.1747, 0.6806, 0.2265, 0.6765, 0.1926, 0.6935, 0.1747, 0.6806, 0.6837, 0.7418, 0.7208, 0.7481, 0.6636, 0.7275, 0.67, 0.4506, 0.6844, 0.3393, 0.6562, 0.3391, 0.6562, 0.3391, 0.615, 0.339, 0.6343, 0.4472, 0.6355, 0.756, 0.6355, 0.7772, 0.6499, 0.7561, 0.168, 0.7125, 0.1471, 0.7334, 0.1471, 0.7127, 0.1798, 0.7199, 0.1471, 0.7334, 0.168, 0.7125, 0.6499, 0.7561, 0.6355, 0.7772, 0.6709, 0.7685, 0.2744, 0.3877, 0.3712, 0.4258, 0.3212, 0.3885, 0.8948, 0.4203, 0.8599, 0.3909, 0.893, 0.3913, 0.8174, 0.2537, 0.893, 0.2288, 0.8523, 0.2646, 0.3712, 0.225, 0.3712, 0.1997, 0.3383, 0.2369, 0.8523, 0.2646, 0.893, 0.2288, 0.893, 0.2634, 0.8036, 0.3392, 0.8523, 0.2646, 0.8498, 0.3377, 0.8523, 0.2646, 0.8036, 0.3392, 0.8119, 0.2888, 0.2744, 0.2893, 0.2645, 0.3377, 0.3167, 0.3384, 0.3273, 0.2882, 0.3712, 0.3364, 0.3606, 0.2879, 0.3712, 0.3364, 0.3273, 0.2882, 0.3167, 0.3384, 0.8498, 0.3377, 0.893, 0.2634, 0.893, 0.3339, 0.893, 0.2634, 0.8498, 0.3377, 0.8523, 0.2646, 0.8252, 0.3911, 0.8498, 0.3377, 0.8599, 0.3909, 0.8498, 0.3377, 0.8252, 0.3911, 0.8036, 0.3392, 0.3212, 0.3885, 0.2645, 0.3377, 0.2744, 0.3877, 0.2645, 0.3377, 0.3212, 0.3885, 0.3167, 0.3384, 0.3712, 0.3893, 0.3167, 0.3384, 0.3212, 0.3885, 0.3167, 0.3384, 0.3712, 0.3893, 0.3712, 0.3364, 0.893, 0.3339, 0.8599, 0.3909, 0.8498, 0.3377, 0.8599, 0.3909, 0.893, 0.3339, 0.893, 0.3913, 0.3712, 0.3364, 0.3712, 0.2878, 0.3606, 0.2879, 0.3712, 0.2878, 0.3712, 0.2784, 0.3606, 0.2879, 0.3606, 0.2879, 0.3383, 0.2369, 0.3273, 0.2882, 0.3383, 0.2369, 0.3712, 0.2784, 0.3712, 0.225, 0.3606, 0.2879, 0.3712, 0.2784, 0.3383, 0.2369, 0.3712, 0.3893, 0.3212, 0.3885, 0.3712, 0.4258, 0.8948, 0.4203, 0.8252, 0.3911, 0.8599, 0.3909, 0.3273, 0.2882, 0.2744, 0.2893, 0.3167, 0.3384, 0.8523, 0.2646, 0.8119, 0.2888, 0.8174, 0.2537, 0.3383, 0.2369, 0.2744, 0.2893, 0.3273, 0.2882, 0.2865, 0.2558, 0.2744, 0.2893, 0.3383, 0.2369, 0.3383, 0.2369, 0.3712, 0.1997, 0.2865, 0.2558, 0.4679, 0.3877, 0.4212, 0.3885, 0.3712, 0.4258, 0.8948, 0.4203, 0.893, 0.3913, 0.926, 0.3909, 0.9686, 0.2537, 0.9337, 0.2646, 0.893, 0.2288, 0.3712, 0.225, 0.4022, 0.2369, 0.3712, 0.1997, 0.9337, 0.2646, 0.893, 0.2634, 0.893, 0.2288, 0.9824, 0.3392, 0.9362, 0.3377, 0.9337, 0.2646, 0.9337, 0.2646, 0.9741, 0.2888, 0.9824, 0.3392, 0.4679, 0.2893, 0.4256, 0.3384, 0.4778, 0.3377, 0.415, 0.2882, 0.3818, 0.2879, 0.3712, 0.3364, 0.3712, 0.3364, 0.4256, 0.3384, 0.415, 0.2882, 0.9362, 0.3377, 0.893, 0.3339, 0.893, 0.2634, 0.893, 0.2634, 0.9337, 0.2646, 0.9362, 0.3377, 0.9608, 0.3911, 0.926, 0.3909, 0.9362, 0.3377, 0.9362, 0.3377, 0.9824, 0.3392, 0.9608, 0.3911, 0.4212, 0.3885, 0.4679, 0.3877, 0.4778, 0.3377, 0.4778, 0.3377, 0.4256, 0.3384, 0.4212, 0.3885, 0.3712, 0.3893, 0.4212, 0.3885, 0.4256, 0.3384, 0.4256, 0.3384, 0.3712, 0.3364, 0.3712, 0.3893, 0.893, 0.3339, 0.9362, 0.3377, 0.926, 0.3909, 0.926, 0.3909, 0.893, 0.3913, 0.893, 0.3339, 0.3712, 0.3364, 0.3818, 0.2879, 0.3712, 0.2878, 0.3712, 0.2878, 0.3818, 0.2879, 0.3712, 0.2784, 0.3818, 0.2879, 0.415, 0.2882, 0.4022, 0.2369, 0.4022, 0.2369, 0.3712, 0.225, 0.3712, 0.2784, 0.3818, 0.2879, 0.4022, 0.2369, 0.3712, 0.2784, 0.3712, 0.3893, 0.3712, 0.4258, 0.4212, 0.3885, 0.8948, 0.4203, 0.926, 0.3909, 0.9608, 0.3911, 0.415, 0.2882, 0.4256, 0.3384, 0.4679, 0.2893, 0.9337, 0.2646, 0.9686, 0.2537, 0.9741, 0.2888, 0.4022, 0.2369, 0.415, 0.2882, 0.4679, 0.2893, 0.4558, 0.2558, 0.4022, 0.2369, 0.4679, 0.2893, 0.4022, 0.2369, 0.4558, 0.2558, 0.3712, 0.1997])
me_speer_man_st_material.materials.append(mat_material_001)
me_speer_man_st_material.use_remesh_preserve_volume = False
me_speer_man_st_material.use_remesh_preserve_attributes = False
me_speer_man_st_material.use_mirror_vertex_groups = False
me_speer_man_st_material.update()
arm_armature_002 = bpy.data.armatures.new('Armature.002')  # bones are not reproduced
arm_armature_001 = bpy.data.armatures.new('Armature.001')  # bones are not reproduced
arm_armature = bpy.data.armatures.new('Armature')  # bones are not reproduced

# ---- objects
ob_armature_002 = bpy.data.objects.new('Armature.002', arm_armature_002)
ob_cylinder_001_material = bpy.data.objects.new('Cylinder.001_Material', me_cylinder_001_material)
ob_armature_001 = bpy.data.objects.new('Armature.001', arm_armature_001)
ob_granade_material_002 = bpy.data.objects.new('granade_Material.002', me_granade_material_002)
ob_armature = bpy.data.objects.new('Armature', arm_armature)
ob_speer_man_st_material = bpy.data.objects.new('speer_man_st_Material', me_speer_man_st_material)
ob_lamp = bpy.data.objects.new('Lamp', light_spot)
ob_camera = bpy.data.objects.new('Camera', cam_camera)

# ---- transforms, parenting, visibility, modifiers, constraints
ob_armature_002.location = (0.2269, 0.7844, 0.4629)
ob_armature_002.rotation_euler = (-1.398, -1.767e-16, 1.486e-16)
ob_armature_002.lock_rotations_4d = False
ob_armature_002.empty_display_type = 'ARROWS'
ob_armature_002.show_in_front = True
ob_armature_002.lineart.crease_threshold = 0.0
ob_cylinder_001_material.parent = ob_armature_002
ob_cylinder_001_material.matrix_parent_inverse = Matrix(((1.0, 1.486e-16, 1.767e-16, -0.2269), (1.486e-16, 0.1718, -0.9851, 0.3212), (-1.767e-16, 0.9851, 0.1718, -0.8523), (0.0, 0.0, 0.0, 1.0)))
ob_cylinder_001_material.location = (0.1359, 0.07249, 0.1336)
ob_cylinder_001_material.rotation_euler = (-1.757e-09, -0.0972, 4.357e-08)
ob_cylinder_001_material.lock_rotations_4d = False
ob_cylinder_001_material.empty_display_type = 'ARROWS'
ob_cylinder_001_material.lineart.crease_threshold = 0.0
_vg = ob_cylinder_001_material.vertex_groups.new(name='Bone')
_vg.add([0, 1, 2, 3, 4, 5, 6, 7, 8, 9, 10, 11, 12, 13, 14, 15, 16, 17, 18, 19, 20, 21, 22, 23, 24, 25, 26, 27, 28, 29, 30, 31, 32, 33, 34, 35, 36, 37, 38, 39, 40, 41, 42, 43, 44, 45, 46, 47, 48, 49, 50, 51, 52, 53], 1.0, 'REPLACE')
_m = ob_cylinder_001_material.modifiers.new('Armature', 'ARMATURE')
_m.object = ob_armature_002
_m.use_bone_envelopes = True
ob_armature_001.location = (-0.4739, -0.6426, 0.2944)
ob_armature_001.rotation_euler = (-1.499, -1.789e-16, -0.01705)
ob_armature_001.scale = (3.612, 3.612, 3.612)
ob_armature_001.lock_rotations_4d = False
ob_armature_001.empty_display_type = 'ARROWS'
ob_armature_001.show_in_front = True
ob_armature_001.lineart.crease_threshold = 0.0
ob_granade_material_002.parent = ob_armature_001
ob_granade_material_002.matrix_parent_inverse = Matrix(((0.2987, -0.005095, 3.469e-11, 0.1362), (0.000366, 0.02146, -0.298, 0.08518), (0.005081, 0.298, 0.02146, 0.004786), (0.0, 0.0, 0.0, 1.0)))
ob_granade_material_002.location = (0.0, 0.0, 0.0)
ob_granade_material_002.lock_rotations_4d = False
ob_granade_material_002.empty_display_type = 'ARROWS'
ob_granade_material_002.lineart.crease_threshold = 0.0
_vg = ob_granade_material_002.vertex_groups.new(name='Bone')
_vg.add([0, 1, 2, 3, 4, 5, 6, 7, 8, 9, 10, 11, 12, 13, 14, 15, 16, 17, 18, 19, 20, 21, 22, 23, 24, 25, 26, 27, 28, 29, 30, 31, 32, 33, 34, 35, 36, 37, 38, 39, 40, 41, 42, 43, 44], 1.0, 'REPLACE')
_m = ob_granade_material_002.modifiers.new('Armature', 'ARMATURE')
_m.object = ob_armature_001
_m.use_bone_envelopes = True
ob_armature.location = (0.004259, 1.327, -0.01119)
ob_armature.rotation_euler = (-1.574, -1.794e-16, -0.02671)
ob_armature.scale = (0.5548, 0.5548, 0.5548)
ob_armature.lock_rotations_4d = False
ob_armature.empty_display_type = 'ARROWS'
ob_armature.show_in_front = True
ob_armature.lineart.crease_threshold = 0.0
ob_speer_man_st_material.parent = ob_armature
ob_speer_man_st_material.matrix_parent_inverse = Matrix(((1.944, -0.05195, -2.91e-11, 0.08914), (-0.0001889, -0.007071, -1.945, 0.008624), (0.05195, 1.944, -0.007074, -2.371), (0.0, 0.0, 0.0, 1.0)))
ob_speer_man_st_material.location = (0.0, 0.0, 0.0)
ob_speer_man_st_material.lock_rotations_4d = False
ob_speer_man_st_material.empty_display_type = 'ARROWS'
ob_speer_man_st_material.lineart.crease_threshold = 0.0
_vg = ob_speer_man_st_material.vertex_groups.new(name='Bone')
for _i, _w in zip([2, 3, 4, 5, 6, 7, 8, 9, 10, 11, 12, 13, 14, 15, 16, 17, 59, 61, 62, 63, 64, 65, 66, 67, 68, 69, 70, 71, 72, 73, 74, 75, 76, 77, 78, 79, 81, 82, 83, 85, 89, 119, 120, 121, 123, 125, 169, 170, 171, 172, 173, 174, 175, 176, 177, 178, 179, 180, 181, 182, 183, 184, 185, 186, 187, 188, 190, 191, 192, 193, 198, 228, 229, 230, 232], [0.0696, 0.05269, 0.178, 0.2321, 0.7215, 0.6909, 0.8371, 0.8603, 0.8201, 0.7757, 0.7061, 0.5868, 0.5666, 0.1135, 0.7922, 0.1055, 0.005408, 0.04587, 0.02319, 0.1795, 0.1095, 0.1848, 0.1866, 0.551, 0.3918, 0.6509, 0.5786, 0.641, 0.5451, 0.7611, 0.7481, 0.1398, 0.1839, 0.6901, 0.09472, 0.1182, 0.5709, 0.02525, 0.1337, 0.05566, 0.01404, 0.6873, 0.06695, 0.02575, 0.01762, 0.02194, 0.03325, 0.0466, 0.03785, 0.1571, 0.1667, 0.1638, 0.2108, 0.5728, 0.4369, 0.6605, 0.6174, 0.6845, 0.5938, 0.7815, 0.7741, 0.08951, 0.2267, 0.6986, 0.1472, 0.00182, 0.2879, 0.07516, 0.108, 0.001357, 0.01238, 0.6636, 0.06225, 0.01827, 0.0053]): _vg.add([_i], _w, 'REPLACE')
_vg = ob_speer_man_st_material.vertex_groups.new(name='Bone.001')
for _i, _w in zip([14, 15, 17, 18, 83, 84, 120, 121, 122, 123, 125, 192, 193, 229, 230, 231, 232, 234, 235, 236, 237, 238, 239, 240, 241, 242, 243, 244, 245, 246, 247, 248, 249, 250, 251, 252, 253, 254, 255, 256, 257, 258, 259, 260, 261, 262, 263, 264, 265, 266, 267], [0.08364, 0.07325, 0.686, 0.9585, 0.0907, 0.02516, 0.6937, 0.7195, 0.8481, 0.08779, 0.836, 0.07849, 0.04503, 0.7008, 0.7369, 0.8693, 0.07339, 1.0, 1.0, 1.0, 1.0, 1.0, 1.0, 1.0, 1.0, 1.0, 1.0, 1.0, 1.0, 1.0, 1.0, 1.0, 1.0, 1.0, 1.0, 1.0, 1.0, 1.0, 1.0, 1.0, 1.0, 1.0, 1.0, 1.0, 1.0, 1.0, 1.0, 1.0, 1.0, 1.0, 1.0]): _vg.add([_i], _w, 'REPLACE')
_vg = ob_speer_man_st_material.vertex_groups.new(name='Bone.002')
for _i, _w in zip([11, 12, 13, 14, 15, 17, 72, 74, 76, 78, 79, 80, 81, 82, 83, 84, 85, 86, 87, 120, 121, 122, 123, 124, 125, 190, 192, 193, 229, 230], [0.04901, 0.04869, 0.2009, 0.1526, 0.5982, 0.0946, 0.01393, 0.008194, 0.01974, 0.1015, 0.1675, 0.4822, 0.07648, 0.4238, 0.6721, 0.9134, 0.04976, 0.07697, 0.06444, 0.1689, 0.2232, 0.1491, 0.8494, 0.8883, 0.06729, 0.00131, 0.01188, 0.06581, 0.04716, 0.003962]): _vg.add([_i], _w, 'REPLACE')
_vg = ob_speer_man_st_material.vertex_groups.new(name='Bone.005')
for _i, _w in zip([8, 10, 11, 12, 13, 16, 64, 67, 68, 69, 70, 71, 72, 73, 74, 75, 76, 77, 78, 79, 80, 81, 82, 83, 85, 86, 87, 88, 89, 90, 91, 92, 93, 94, 95, 96, 97, 98, 99, 100, 101, 102, 103, 104, 105, 119, 123, 124], [0.01613, 0.05376, 0.05031, 0.05232, 0.04278, 0.05947, 0.01161, 0.07043, 0.08488, 0.02482, 0.01314, 0.2046, 0.2353, 0.0939, 0.08852, 0.8116, 0.7281, 0.2138, 0.7749, 0.6964, 0.5111, 0.2703, 0.5416, 0.05693, 0.8849, 0.9125, 0.9329, 0.9614, 0.926, 0.9634, 0.9799, 0.9851, 0.9801, 0.8898, 0.8344, 0.8209, 0.9125, 0.9137, 0.8733, 0.1546, 0.192, 0.1479, 0.1313, 0.1107, 0.1118, 0.2156, 0.01718, 0.08107]): _vg.add([_i], _w, 'REPLACE')
_vg = ob_speer_man_st_material.vertex_groups.new(name='Bone.006')
for _i, _w in zip([89, 90, 94, 95, 96, 97, 98, 99, 100, 101, 102, 103, 104, 105, 106, 107, 108, 109, 110, 111, 112, 113, 114, 115, 116], [0.03336, 0.01182, 0.102, 0.1427, 0.1662, 0.08482, 0.08535, 0.1269, 0.7903, 0.7111, 0.7821, 0.8588, 0.8884, 0.8871, 0.2142, 0.2179, 0.2342, 0.8707, 0.9899, 0.9147, 0.08502, 0.06429, 0.1333, 0.1049, 0.002293]): _vg.add([_i], _w, 'REPLACE')
_vg = ob_speer_man_st_material.vertex_groups.new(name='Bone.007')
for _i, _w in zip([100, 101, 102, 106, 107, 108, 109, 111, 112, 113, 114, 115, 116, 117, 118], [0.05437, 0.09563, 0.06997, 0.7729, 0.7639, 0.7557, 0.1236, 0.08262, 0.9106, 0.9344, 0.8657, 0.8946, 0.9759, 0.9873, 0.9805]): _vg.add([_i], _w, 'REPLACE')
_vg = ob_speer_man_st_material.vertex_groups.new(name='Bone.004')
for _i, _w in zip([10, 11, 12, 13, 14, 15, 16, 17, 81, 83, 120, 121, 125, 181, 183, 184, 185, 186, 187, 188, 189, 190, 191, 192, 193, 194, 195, 196, 228, 229, 230, 231, 232, 233], [0.0005426, 0.05556, 0.09883, 0.1228, 0.1883, 0.1983, 0.03096, 0.1023, 0.03009, 0.03925, 0.05516, 0.01083, 0.06817, 0.02231, 0.02402, 0.01741, 0.02254, 0.0437, 0.1317, 0.1464, 0.4914, 0.3318, 0.5932, 0.7252, 0.8539, 0.01463, 0.06173, 0.09383, 0.0771, 0.174, 0.2179, 0.1378, 0.8765, 0.915]): _vg.add([_i], _w, 'REPLACE')
_vg = ob_speer_man_st_material.vertex_groups.new(name='Bone.003')
for _i, _w in zip([8, 10, 11, 12, 16, 173, 176, 177, 178, 180, 181, 182, 183, 184, 185, 186, 187, 188, 189, 190, 191, 192, 194, 195, 196, 197, 198, 199, 200, 201, 202, 203, 204, 205, 206, 207, 208, 209, 210, 211, 212, 213, 214, 228, 232, 233], [0.003675, 0.04031, 0.02326, 0.06191, 0.05381, 0.0203, 0.05839, 0.06229, 0.0112, 0.1682, 0.1892, 0.07401, 0.06337, 0.8533, 0.6395, 0.1795, 0.6742, 0.8205, 0.506, 0.3188, 0.303, 0.0557, 0.9473, 0.9345, 0.898, 0.8503, 0.7883, 0.9022, 0.9549, 0.9688, 0.939, 0.2553, 0.1633, 0.4598, 0.751, 0.77, 0.5309, 0.06048, 0.01136, 0.0527, 0.1503, 0.1543, 0.08221, 0.1912, 0.01165, 0.05109]): _vg.add([_i], _w, 'REPLACE')
_vg = ob_speer_man_st_material.vertex_groups.new(name='Bone.008')
for _i, _w in zip([185, 197, 198, 199, 200, 202, 203, 204, 205, 206, 207, 208, 209, 210, 211, 212, 213, 214, 215, 216, 218, 219], [0.04288, 0.1312, 0.1842, 0.09482, 0.02343, 0.05291, 0.7257, 0.8228, 0.5338, 0.2327, 0.22, 0.4632, 0.8608, 0.8806, 0.8754, 0.7812, 0.7885, 0.8541, 0.01339, 0.03231, 0.01726, 0.007655]): _vg.add([_i], _w, 'REPLACE')
_vg = ob_speer_man_st_material.vertex_groups.new(name='Bone.009')
for _i, _w in zip([209, 210, 211, 212, 213, 214, 215, 216, 217, 218, 219, 220, 221, 222, 223, 224, 225, 226, 227], [0.07801, 0.08818, 0.07189, 0.06798, 0.05685, 0.06362, 0.9682, 0.9572, 0.9804, 0.9617, 0.9663, 0.9753, 0.9887, 0.996, 0.9937, 0.9958, 0.9972, 0.9989, 0.9979]): _vg.add([_i], _w, 'REPLACE')
_vg = ob_speer_man_st_material.vertex_groups.new(name='Bone.010')
for _i, _w in zip([2, 3, 4, 5, 6, 7, 61, 65, 66, 126, 166, 168, 169, 170, 171, 172, 173, 174, 175, 176, 177, 178, 179, 180, 181, 182, 183, 185, 186, 187], [0.1727, 0.05001, 0.1549, 0.125, 0.06817, 0.06565, 0.01368, 0.02295, 0.01867, 0.007206, 0.03921, 0.07818, 0.1159, 0.6582, 0.0783, 0.5518, 0.4912, 0.6264, 0.4536, 0.2416, 0.3259, 0.1938, 0.2147, 0.08052, 0.1195, 0.06926, 0.06377, 0.03361, 0.002644, 0.001715]): _vg.add([_i], _w, 'REPLACE')
_vg = ob_speer_man_st_material.vertex_groups.new(name='Bone.013')
for _i, _w in zip([0, 1, 2, 3, 4, 5, 7, 50, 57, 58, 62, 66, 126, 127, 144, 145, 146, 147, 149, 150, 152, 153, 154, 155, 156, 157, 158, 159, 160, 161, 162, 163, 164, 165, 166, 167, 168, 169, 170, 171, 172, 173, 174, 175, 176, 177, 178, 179, 180, 181, 185], [0.1402, 0.3222, 0.08982, 0.241, 0.03997, 0.07082, 0.003529, 0.005002, 0.08649, 0.06788, 0.08476, 0.008477, 0.798, 0.573, 0.0955, 0.1301, 0.03354, 0.1755, 0.05967, 0.1022, 0.8887, 0.8804, 0.9393, 0.8911, 0.9319, 0.9171, 0.9289, 0.9118, 0.9791, 0.952, 0.9564, 0.9561, 0.9759, 0.9718, 0.8475, 0.8616, 0.8975, 0.7924, 0.1812, 0.6057, 0.2536, 0.2763, 0.07652, 0.1395, 0.09647, 0.1285, 0.0254, 0.05803, 0.01824, 0.03716, 0.002597]): _vg.add([_i], _w, 'REPLACE')
_vg = ob_speer_man_st_material.vertex_groups.new(name='Bone.015')
for _i, _w in zip([126, 128, 129, 130, 131, 132, 133, 134, 135, 138, 140, 141, 142, 143, 144, 145, 146, 147, 148, 149, 150, 151, 152, 153, 154, 155, 156, 157, 158, 159, 161, 163], [0.003005, 0.1233, 0.4955, 0.0329, 0.5654, 0.2945, 0.896, 0.2007, 0.8843, 0.0002445, 0.7472, 0.9734, 0.8242, 0.9855, 0.8708, 0.8687, 0.9529, 0.8229, 0.7965, 0.929, 0.8965, 0.9956, 0.09574, 0.1039, 0.05901, 0.1067, 0.06003, 0.07704, 0.02841, 0.0406, 0.03716, 0.009953]): _vg.add([_i], _w, 'REPLACE')
_vg = ob_speer_man_st_material.vertex_groups.new(name='Bone.016')
for _i, _w in zip([128, 129, 130, 131, 132, 133, 134, 135, 136, 137, 138, 139, 140, 142, 144, 148], [0.8758, 0.5043, 0.9585, 0.4345, 0.7019, 0.1032, 0.7986, 0.1153, 0.9909, 0.9966, 0.9746, 0.9814, 0.243, 0.1725, 0.0191, 0.1977]): _vg.add([_i], _w, 'REPLACE')
_vg = ob_speer_man_st_material.vertex_groups.new(name='Bone.011')
for _i, _w in zip([0, 2, 3, 4, 5, 6, 7, 8, 9, 59, 60, 61, 62, 63, 64, 65, 66, 67, 68, 69, 70, 71, 72, 73, 74, 76, 77, 126, 169, 170, 171, 173, 174, 175, 177, 178, 179], [0.0184, 0.4482, 0.3456, 0.4926, 0.458, 0.1236, 0.145, 0.02967, 0.02471, 0.07721, 0.08032, 0.1631, 0.167, 0.4728, 0.3726, 0.4827, 0.522, 0.2198, 0.2725, 0.1752, 0.2324, 0.07639, 0.1048, 0.06967, 0.0696, 0.01892, 0.007572, 0.0149, 0.01713, 0.0737, 0.1367, 0.01699, 0.09193, 0.1359, 0.0009289, 0.05014, 0.05188]): _vg.add([_i], _w, 'REPLACE')
_vg = ob_speer_man_st_material.vertex_groups.new(name='Bone.012')
for _i, _w in zip([0, 1, 2, 3, 4, 5, 6, 7, 35, 36, 37, 38, 40, 41, 43, 44, 45, 46, 47, 48, 49, 50, 51, 52, 53, 54, 55, 56, 57, 58, 59, 60, 61, 62, 63, 64, 65, 66, 67, 68, 69, 70, 71, 72, 73, 74, 76, 126, 127, 158, 159, 166, 167, 169, 170, 171, 174, 175], [0.798, 0.642, 0.2147, 0.3066, 0.1201, 0.1022, 0.03406, 0.03525, 0.07278, 0.1245, 0.009567, 0.1555, 0.009627, 0.09747, 0.8608, 0.8815, 0.5408, 0.6082, 0.5723, 0.838, 0.9263, 0.9263, 0.9013, 0.8213, 0.8886, 0.9164, 0.9683, 0.958, 0.86, 0.9083, 0.8831, 0.8778, 0.7292, 0.6884, 0.3107, 0.4836, 0.2666, 0.2135, 0.1414, 0.2287, 0.09623, 0.1073, 0.06053, 0.08202, 0.0343, 0.01413, 0.01025, 0.1353, 0.3894, 0.01334, 0.02862, 0.08191, 0.1144, 0.01294, 0.01966, 0.1312, 0.009517, 0.04361]): _vg.add([_i], _w, 'REPLACE')
_vg = ob_speer_man_st_material.vertex_groups.new(name='Bone.014')
for _i, _w in zip([19, 20, 21, 22, 23, 24, 25, 26, 31, 32, 33, 34, 35, 36, 37, 38, 39, 40, 41, 42, 43, 44, 45, 46, 47, 48, 49, 50, 51, 52, 53, 54, 56], [0.131, 0.4315, 0.04155, 0.5409, 0.2586, 0.4173, 0.148, 0.6565, 0.8027, 0.9329, 0.8836, 0.9139, 0.9045, 0.8744, 0.9647, 0.8416, 0.8855, 0.9652, 0.8997, 0.9634, 0.13, 0.1091, 0.4589, 0.3893, 0.4259, 0.1573, 0.03777, 0.03716, 0.09852, 0.1743, 0.103, 0.07289, 0.002578]): _vg.add([_i], _w, 'REPLACE')
_vg = ob_speer_man_st_material.vertex_groups.new(name='Bone.017')
for _i, _w in zip([19, 20, 21, 22, 23, 24, 25, 26, 27, 28, 29, 30, 31, 32, 33, 34, 35, 39, 42], [0.8684, 0.5682, 0.9542, 0.4587, 0.7398, 0.5816, 0.8519, 0.3425, 0.9911, 0.995, 0.9842, 0.9889, 0.1924, 0.06366, 0.1152, 0.0718, 0.006933, 0.1127, 0.01901]): _vg.add([_i], _w, 'REPLACE')
_m = ob_speer_man_st_material.modifiers.new('Armature', 'ARMATURE')
_m.object = ob_armature
_m.use_bone_envelopes = True
ob_lamp.location = (4.076, 1.005, 5.904)
ob_lamp.rotation_euler = (0.6503, 0.05522, 1.866)
ob_lamp.lock_rotations_4d = False
ob_lamp.empty_display_type = 'ARROWS'
ob_lamp.color = (0.0, 0.0, 0.0, 0.0)
ob_lamp.lineart.crease_threshold = 0.0
ob_camera.location = (7.481, -6.508, 5.344)
ob_camera.rotation_euler = (1.109, 0.01082, 0.8149)
ob_camera.lock_rotations_4d = False
ob_camera.empty_display_type = 'ARROWS'
ob_camera.color = (0.0, 0.0, 0.0, 0.0)
ob_camera.display_type = 'WIRE'
ob_camera.lineart.crease_threshold = 0.0

# ---- collection membership
col_collection_1.objects.link(ob_armature_002)
col_collection_1.objects.link(ob_cylinder_001_material)
col_collection_1.objects.link(ob_armature_001)
col_collection_1.objects.link(ob_granade_material_002)
col_collection_1.objects.link(ob_armature)
col_collection_1.objects.link(ob_speer_man_st_material)
col_collection_1.objects.link(ob_lamp)
col_collection_1.objects.link(ob_camera)

# ---- scene / render settings (as saved in the file)
scene.camera = ob_camera
scene.frame_start = 1; scene.frame_end = 8; scene.frame_set(2)
scene.render.engine = 'BLENDER_EEVEE_NEXT'
scene.render.image_settings.file_format = 'JPEG'
scene.render.image_settings.color_mode = 'RGB'
scene.render.image_settings.compression = 90
scene.render.resolution_x = 800
scene.render.resolution_y = 600
scene.render.pixel_aspect_x = 100.0
scene.render.pixel_aspect_y = 100.0
scene.render.fps = 25
scene.render.dither_intensity = 0.0
scene.render.use_compositing = False
scene.render.use_sequencer = False
scene.render.bake_margin = 2
scene.render.bake_bias = 0.0
scene.render.use_stamp_time = False
scene.render.use_stamp_date = False
scene.render.use_stamp_frame = False
scene.render.use_stamp_camera = False
scene.render.use_stamp_scene = False
scene.render.use_stamp_filename = False
scene.render.use_stamp_render_time = False
scene.render.stamp_font_size = 0
scene.cycles.use_denoising = False
scene.cycles.samples = 10
scene.cycles.sampling_pattern = 'TABULATED_SOBOL'
scene.cycles.light_sampling_threshold = 0.0
scene.cycles.use_adaptive_sampling = False
scene.cycles.use_light_tree = False
scene.cycles.blur_glossy = 0.0
scene.cycles.volume_bounces = 1
scene.cycles.pixel_filter_type = 'GAUSSIAN'
scene.cycles.sample_clamp_indirect = 0.0
scene.view_settings.view_transform = 'Raw'
bpy.context.view_layer.update()

